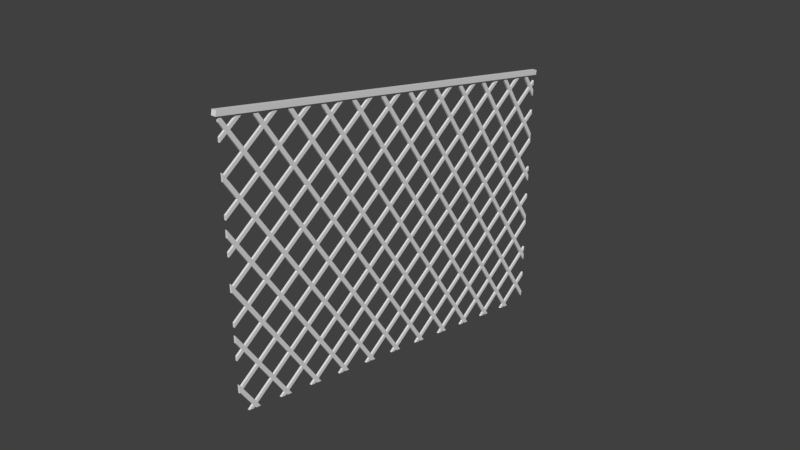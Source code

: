 # Source: ZAUN_01B.blend  (saved by Blender 2.79.0; exported with 4.5.12 LTS)
import bpy
from mathutils import Matrix  # noqa: F401  (used for matrix-valued properties, if any)

bpy.ops.wm.read_factory_settings(use_empty=True)
scene = bpy.context.scene
scene.name = 'Scene'

# ---- collections
col_collection_1 = bpy.data.collections.new('Collection 1'); scene.collection.children.link(col_collection_1)

# ---- materials (node trees are filled in below, after node groups)
mat_material_001 = bpy.data.materials.new('Material.001')
mat_material_001.alpha_threshold = 0.0
mat_material_001.use_transparent_shadow = False
mat_material_001.roughness = 0.5

# ---- material node trees

# ---- world
world_world = bpy.data.worlds.new('World'); scene.world = world_world
world_world.color = (0.05088, 0.05088, 0.05088)
world_world.use_sun_shadow = False
world_world.sun_shadow_jitter_overblur = 0.0
world_world.cycles.sampling_method = 'MANUAL'

# ---- meshes
me_cube_001 = bpy.data.meshes.new('Cube.001')
me_cube_001.from_pydata([(-0.005909, -0.00699, 0.06979), (0.0122, -0.00699, 0.05169), (0.1288, -0.00699, -0.06489), (0.1469, -0.00699, -0.083), (0.2635, -0.00699, -0.1996), (0.2816, -0.00699, -0.2177), (0.3982, -0.00699, -0.3343), (0.4163, -0.00699, -0.3524), (0.5328, -0.00699, -0.469), (0.5509, -0.00699, -0.4871), (0.6675, -0.00699, -0.6036), (0.6856, -0.00699, -0.6217), (0.8022, -0.00699, -0.7383), (0.8203, -0.00699, -0.7564), (0.9369, -0.00699, -0.873), (0.955, -0.00699, -0.8911), (-0.02584, -0.00699, 0.04986), (-0.007732, -0.00699, 0.03175), (0.1088, -0.00699, -0.08483), (0.127, -0.00699, -0.1029), (0.2435, -0.00699, -0.2195), (0.2616, -0.00699, -0.2376), (0.3782, -0.00699, -0.3542), (0.3963, -0.00699, -0.3723), (0.5129, -0.00699, -0.4889), (0.531, -0.00699, -0.507), (0.6476, -0.00699, -0.6236), (0.6657, -0.00699, -0.6417), (0.7823, -0.00699, -0.7583), (0.8004, -0.00699, -0.7764), (0.917, -0.00699, -0.8929), (0.9351, -0.00699, -0.9111), (-0.1406, -0.00699, -0.06489), (-0.1225, -0.00699, -0.083), (-0.005909, -0.00699, -0.1996), (0.0122, -0.00699, -0.2177), (0.1288, -0.00699, -0.3343), (0.1469, -0.00699, -0.3524), (0.2635, -0.00699, -0.469), (0.2816, -0.00699, -0.4871), (0.3982, -0.00699, -0.6036), (0.4163, -0.00699, -0.6217), (0.5328, -0.006989, -0.7383), (0.5509, -0.00699, -0.7564), (0.6675, -0.00699, -0.873), (0.6856, -0.00699, -0.8911), (-0.1605, -0.00699, -0.08483), (-0.1424, -0.00699, -0.1029), (-0.02584, -0.00699, -0.2195), (-0.007732, -0.00699, -0.2376), (0.1088, -0.00699, -0.3542), (0.127, -0.00699, -0.3723), (0.2435, -0.00699, -0.4889), (0.2616, -0.00699, -0.507), (0.3782, -0.00699, -0.6236), (0.3963, -0.00699, -0.6417), (0.5129, -0.006989, -0.7583), (0.531, -0.00699, -0.7764), (0.6476, -0.00699, -0.8929), (0.6657, -0.00699, -0.9111), (-0.2753, -0.00699, -0.1996), (-0.2572, -0.00699, -0.2177), (-0.1406, -0.00699, -0.3343), (-0.1225, -0.00699, -0.3524), (-0.005909, -0.00699, -0.469), (0.0122, -0.00699, -0.4871), (0.1288, -0.00699, -0.6036), (0.1469, -0.00699, -0.6217), (0.2635, -0.00699, -0.7383), (0.2816, -0.00699, -0.7564), (0.3982, -0.00699, -0.873), (0.4163, -0.00699, -0.8911), (-0.2952, -0.00699, -0.2195), (-0.2771, -0.00699, -0.2376), (-0.1605, -0.00699, -0.3542), (-0.1424, -0.00699, -0.3723), (-0.02584, -0.00699, -0.4889), (-0.007732, -0.00699, -0.507), (0.1088, -0.00699, -0.6236), (0.127, -0.00699, -0.6417), (0.2435, -0.00699, -0.7583), (0.2616, -0.00699, -0.7764), (0.3782, -0.00699, -0.8929), (0.3963, -0.00699, -0.9111), (-0.41, -0.00699, -0.3343), (-0.3919, -0.00699, -0.3524), (-0.2753, -0.006989, -0.469), (-0.2572, -0.00699, -0.4871), (-0.1406, -0.006989, -0.6036), (-0.1225, -0.006989, -0.6217), (-0.005909, -0.00699, -0.7383), (0.0122, -0.006989, -0.7564), (0.1288, -0.00699, -0.873), (0.1469, -0.00699, -0.8911), (-0.4299, -0.00699, -0.3542), (-0.4118, -0.00699, -0.3723), (-0.2952, -0.006989, -0.4889), (-0.2771, -0.00699, -0.507), (-0.1605, -0.006989, -0.6236), (-0.1424, -0.006989, -0.6417), (-0.02584, -0.00699, -0.7583), (-0.007732, -0.006989, -0.7764), (0.1088, -0.00699, -0.8929), (0.127, -0.00699, -0.9111), (-0.5447, -0.006989, -0.469), (-0.5265, -0.00699, -0.4871), (-0.41, -0.00699, -0.6036), (-0.3919, -0.006989, -0.6217), (-0.2753, -0.006989, -0.7383), (-0.2572, -0.006989, -0.7564), (-0.1406, -0.00699, -0.873), (-0.1225, -0.006989, -0.8911), (-0.5646, -0.006989, -0.4889), (-0.5465, -0.00699, -0.507), (-0.4299, -0.00699, -0.6236), (-0.4118, -0.006989, -0.6417), (-0.2952, -0.006989, -0.7583), (-0.2771, -0.006989, -0.7764), (-0.1605, -0.00699, -0.8929), (-0.1424, -0.006989, -0.9111), (-0.6793, -0.00699, -0.6036), (-0.6612, -0.006989, -0.6217), (-0.5447, -0.006989, -0.7383), (-0.5265, -0.006989, -0.7564), (-0.41, -0.006989, -0.873), (-0.3919, -0.006989, -0.8911), (-0.6993, -0.00699, -0.6236), (-0.6812, -0.006989, -0.6417), (-0.5646, -0.006989, -0.7583), (-0.5465, -0.00699, -0.7764), (-0.4299, -0.006989, -0.8929), (-0.4118, -0.006989, -0.9111), (-0.814, -0.006989, -0.7383), (-0.7959, -0.006989, -0.7564), (-0.6793, -0.00699, -0.873), (-0.6612, -0.006989, -0.8911), (-0.834, -0.006989, -0.7583), (-0.8159, -0.006989, -0.7764), (-0.6993, -0.00699, -0.8929), (-0.6812, -0.006989, -0.9111), (-0.9487, -0.006989, -0.873), (-0.9306, -0.006989, -0.8911), (-0.9686, -0.006989, -0.8929), (-0.9505, -0.006989, -0.9111), (1.341, -0.00699, 0.878), (1.359, -0.00699, 0.8599), (1.321, -0.00699, 0.8581), (1.339, -0.00699, 0.8399), (1.072, -0.00699, 0.878), (1.09, -0.00699, 0.8599), (1.206, -0.00699, 0.7433), (1.224, -0.00699, 0.7252), (1.341, -0.00699, 0.6086), (1.359, -0.00699, 0.5905), (1.052, -0.00699, 0.8581), (1.07, -0.00699, 0.8399), (1.186, -0.00699, 0.7234), (1.205, -0.00699, 0.7053), (1.321, -0.00699, 0.5887), (1.339, -0.00699, 0.5706), (1.456, -0.00699, 0.454), (0.8023, -0.00699, 0.878), (0.8204, -0.00699, 0.8599), (0.937, -0.00699, 0.7433), (0.9551, -0.00699, 0.7252), (1.072, -0.00699, 0.6086), (1.09, -0.00699, 0.5905), (1.206, -0.00699, 0.4739), (1.224, -0.00699, 0.4558), (1.341, -0.00699, 0.3392), (1.359, -0.00699, 0.3211), (1.476, -0.00699, 0.2045), (1.494, -0.00699, 0.1864), (0.7823, -0.00699, 0.8581), (0.8005, -0.00699, 0.8399), (0.917, -0.00699, 0.7234), (0.9351, -0.00699, 0.7053), (1.052, -0.00699, 0.5887), (1.07, -0.00699, 0.5706), (1.186, -0.00699, 0.454), (1.205, -0.00699, 0.4359), (1.321, -0.00699, 0.3193), (1.339, -0.00699, 0.3012), (1.456, -0.00699, 0.1846), (1.474, -0.00699, 0.1665), (0.6676, -0.00699, 0.7433), (0.6857, -0.00699, 0.7252), (0.8023, -0.00699, 0.6086), (0.8204, -0.00699, 0.5905), (0.937, -0.00699, 0.4739), (0.9551, -0.00699, 0.4558), (1.072, -0.00699, 0.3392), (1.09, -0.00699, 0.3211), (1.206, -0.00699, 0.2045), (1.224, -0.00699, 0.1864), (1.341, -0.00699, 0.06986), (1.359, -0.00699, 0.05175), (1.476, -0.00699, -0.06483), (1.494, -0.00699, -0.08294), (0.6477, -0.00699, 0.7234), (0.6658, -0.00699, 0.7053), (0.7823, -0.00699, 0.5887), (0.8005, -0.00699, 0.5706), (0.917, -0.00699, 0.454), (0.9351, -0.00699, 0.4359), (1.052, -0.00699, 0.3193), (1.07, -0.00699, 0.3012), (1.186, -0.00699, 0.1846), (1.205, -0.00699, 0.1665), (1.321, -0.00699, 0.04993), (1.339, -0.00699, 0.03182), (1.456, -0.00699, -0.08476), (1.474, -0.00699, -0.1029), (1.59, -0.00699, -0.2194), (0.5329, -0.00699, 0.6086), (0.551, -0.00699, 0.5905), (0.6676, -0.00699, 0.4739), (0.6857, -0.00699, 0.4558), (0.8023, -0.00699, 0.3392), (0.8204, -0.00699, 0.3211), (0.937, -0.00699, 0.2045), (0.9551, -0.00699, 0.1864), (1.072, -0.00699, 0.06986), (1.09, -0.00699, 0.05175), (1.206, -0.00699, -0.06483), (1.224, -0.00699, -0.08294), (1.341, -0.00699, -0.1995), (1.359, -0.00699, -0.2176), (1.476, -0.00699, -0.3342), (1.494, -0.00699, -0.3523), (1.61, -0.00699, -0.4689), (1.629, -0.00699, -0.487), (0.513, -0.00699, 0.5887), (0.5311, -0.00699, 0.5706), (0.6477, -0.00699, 0.454), (0.6658, -0.00699, 0.4359), (0.7823, -0.00699, 0.3193), (0.8005, -0.00699, 0.3012), (0.917, -0.00699, 0.1846), (0.9351, -0.00699, 0.1665), (1.052, -0.00699, 0.04993), (1.07, -0.00699, 0.03182), (1.186, -0.00699, -0.08476), (1.205, -0.00699, -0.1029), (1.321, -0.00699, -0.2194), (1.339, -0.00699, -0.2376), (1.456, -0.00699, -0.3541), (1.474, -0.00699, -0.3722), (1.59, -0.00699, -0.4888), (1.609, -0.00699, -0.5069), (0.3982, -0.00699, 0.4739), (0.4163, -0.00699, 0.4558), (0.5329, -0.00699, 0.3392), (0.551, -0.00699, 0.3211), (0.6676, -0.00699, 0.2045), (0.6857, -0.00699, 0.1864), (0.8023, -0.00699, 0.06986), (0.8204, -0.00699, 0.05175), (0.937, -0.00699, -0.06483), (0.9551, -0.00699, -0.08294), (1.072, -0.00699, -0.1995), (1.09, -0.00699, -0.2176), (1.206, -0.00699, -0.3342), (1.224, -0.00699, -0.3523), (1.341, -0.00699, -0.4689), (1.359, -0.00699, -0.487), (1.476, -0.00699, -0.6036), (1.494, -0.00699, -0.6217), (1.61, -0.00699, -0.7383), (1.629, -0.00699, -0.7564), (0.3783, -0.00699, 0.454), (0.3964, -0.00699, 0.4359), (0.513, -0.00699, 0.3193), (0.5311, -0.00699, 0.3012), (0.6477, -0.00699, 0.1846), (0.6658, -0.00699, 0.1665), (0.7823, -0.00699, 0.04993), (0.8005, -0.00699, 0.03182), (0.917, -0.00699, -0.08476), (0.9351, -0.00699, -0.1029), (1.052, -0.00699, -0.2194), (1.07, -0.00699, -0.2376), (1.186, -0.00699, -0.3541), (1.205, -0.00699, -0.3722), (1.321, -0.00699, -0.4888), (1.339, -0.00699, -0.5069), (1.456, -0.00699, -0.6235), (1.474, -0.00699, -0.6416), (1.59, -0.00699, -0.7582), (1.609, -0.00699, -0.7763), (0.2635, -0.00699, 0.3392), (0.2816, -0.00699, 0.3211), (0.3982, -0.00699, 0.2045), (0.4163, -0.00699, 0.1864), (0.5329, -0.00699, 0.06986), (0.551, -0.00699, 0.05175), (0.6676, -0.00699, -0.06483), (0.6857, -0.00699, -0.08294), (0.8023, -0.00699, -0.1995), (0.8204, -0.00699, -0.2176), (0.937, -0.00699, -0.3342), (0.9551, -0.00699, -0.3523), (1.072, -0.00699, -0.4689), (1.09, -0.00699, -0.487), (1.206, -0.00699, -0.6036), (1.224, -0.00699, -0.6217), (1.341, -0.00699, -0.7383), (1.359, -0.00699, -0.7564), (1.476, -0.00699, -0.873), (1.494, -0.00699, -0.8911), (0.2436, -0.00699, 0.3193), (0.2617, -0.00699, 0.3012), (0.3783, -0.00699, 0.1846), (0.3964, -0.00699, 0.1665), (0.513, -0.00699, 0.04993), (0.5311, -0.00699, 0.03182), (0.6477, -0.00699, -0.08476), (0.6658, -0.00699, -0.1029), (0.7823, -0.00699, -0.2194), (0.8005, -0.00699, -0.2376), (0.917, -0.00699, -0.3541), (0.9351, -0.00699, -0.3722), (1.052, -0.00699, -0.4888), (1.07, -0.00699, -0.5069), (1.186, -0.00699, -0.6235), (1.205, -0.00699, -0.6416), (1.321, -0.00699, -0.7582), (1.339, -0.00699, -0.7763), (1.456, -0.006989, -0.8929), (1.474, -0.00699, -0.911), (0.1288, -0.00699, 0.2045), (0.147, -0.00699, 0.1864), (0.2635, -0.00699, 0.06986), (0.2816, -0.00699, 0.05175), (0.3982, -0.00699, -0.06483), (0.4163, -0.00699, -0.08294), (0.5329, -0.00699, -0.1995), (0.551, -0.00699, -0.2176), (0.6676, -0.00699, -0.3342), (0.6857, -0.00699, -0.3523), (0.8023, -0.00699, -0.4689), (0.8204, -0.00699, -0.487), (0.937, -0.00699, -0.6036), (0.9551, -0.00699, -0.6217), (1.072, -0.00699, -0.7383), (1.09, -0.00699, -0.7564), (1.206, -0.00699, -0.873), (1.224, -0.00699, -0.8911), (0.1089, -0.00699, 0.1846), (0.127, -0.00699, 0.1665), (0.2436, -0.00699, 0.04993), (0.2617, -0.00699, 0.03182), (0.3783, -0.00699, -0.08476), (0.3964, -0.00699, -0.1029), (0.513, -0.00699, -0.2194), (0.5311, -0.00699, -0.2376), (0.6477, -0.00699, -0.3541), (0.6658, -0.00699, -0.3722), (0.7823, -0.00699, -0.4888), (0.8005, -0.00699, -0.5069), (0.917, -0.00699, -0.6235), (0.9351, -0.00699, -0.6416), (1.052, -0.00699, -0.7582), (1.07, -0.00699, -0.7763), (1.186, -0.00699, -0.8929), (1.205, -0.00699, -0.911), (-0.8149, -0.00699, 0.8787), (-0.7967, -0.00699, 0.8606), (-0.6802, -0.00699, 0.744), (-0.6621, -0.00699, 0.7259), (-0.5455, -0.00699, 0.6094), (-0.5274, -0.00699, 0.5913), (-0.4108, -0.00699, 0.4747), (-0.3927, -0.00699, 0.4566), (-0.2761, -0.00699, 0.34), (-0.258, -0.00699, 0.3219), (-0.1414, -0.00699, 0.2053), (-0.1233, -0.00699, 0.1872), (-0.8348, -0.00699, 0.8588), (-0.8167, -0.00699, 0.8407), (-0.7001, -0.00699, 0.7241), (-0.682, -0.00699, 0.706), (-0.5654, -0.00699, 0.5894), (-0.5473, -0.00699, 0.5713), (-0.4307, -0.00699, 0.4547), (-0.4126, -0.00699, 0.4366), (-0.296, -0.00699, 0.3201), (-0.2779, -0.00699, 0.302), (-0.1613, -0.00699, 0.1854), (-0.1432, -0.00699, 0.1673), (-1.084, -0.00699, 0.8787), (-1.066, -0.006989, 0.8606), (-0.9495, -0.00699, 0.744), (-0.9314, -0.00699, 0.7259), (-0.8149, -0.006989, 0.6094), (-0.7967, -0.00699, 0.5913), (-0.6802, -0.00699, 0.4747), (-0.6621, -0.00699, 0.4566), (-0.5455, -0.00699, 0.34), (-0.5274, -0.00699, 0.3219), (-0.4108, -0.00699, 0.2053), (-0.3927, -0.00699, 0.1872), (-0.2761, -0.00699, 0.07061), (-0.258, -0.00699, 0.05251), (-1.104, -0.006989, 0.8588), (-1.086, -0.00699, 0.8407), (-0.9695, -0.00699, 0.7241), (-0.9514, -0.00699, 0.706), (-0.8348, -0.006989, 0.5894), (-0.8167, -0.00699, 0.5713), (-0.7001, -0.00699, 0.4547), (-0.682, -0.00699, 0.4366), (-0.5654, -0.00699, 0.3201), (-0.5473, -0.00699, 0.302), (-0.4307, -0.00699, 0.1854), (-0.4126, -0.00699, 0.1673), (-0.296, -0.00699, 0.05068), (-0.2779, -0.00699, 0.03258), (-1.354, -0.006989, 0.8787), (-1.335, -0.006989, 0.8606), (-1.219, -0.006989, 0.744), (-1.201, -0.006989, 0.7259), (-1.084, -0.006989, 0.6094), (-1.066, -0.006989, 0.5913), (-0.9495, -0.00699, 0.4747), (-0.9314, -0.006989, 0.4566), (-0.8149, -0.006989, 0.34), (-0.7967, -0.006989, 0.3219), (-0.6802, -0.00699, 0.2053), (-0.6621, -0.00699, 0.1872), (-0.5455, -0.00699, 0.07061), (-0.5274, -0.006989, 0.05251), (-0.4108, -0.00699, -0.06407), (-0.3927, -0.00699, -0.08218), (-1.374, -0.006989, 0.8588), (-1.355, -0.006989, 0.8407), (-1.239, -0.006989, 0.7241), (-1.221, -0.006989, 0.706), (-1.104, -0.006989, 0.5894), (-1.086, -0.006989, 0.5713), (-0.9695, -0.00699, 0.4547), (-0.9514, -0.006989, 0.4366), (-0.8348, -0.006989, 0.3201), (-0.8167, -0.006989, 0.302), (-0.7001, -0.00699, 0.1854), (-0.682, -0.00699, 0.1673), (-0.5654, -0.00699, 0.05068), (-0.5473, -0.00699, 0.03258), (-0.4307, -0.00699, -0.084), (-0.4126, -0.00699, -0.1021), (-1.623, -0.006989, 0.8787), (-1.605, -0.006989, 0.8606), (-1.488, -0.006989, 0.744), (-1.47, -0.006989, 0.7259), (-1.354, -0.006989, 0.6094), (-1.335, -0.006989, 0.5913), (-1.219, -0.006989, 0.4747), (-1.201, -0.006989, 0.4566), (-1.084, -0.006989, 0.34), (-1.066, -0.006989, 0.3219), (-0.9495, -0.006989, 0.2053), (-0.9314, -0.006989, 0.1872), (-0.8149, -0.006989, 0.07061), (-0.7967, -0.006989, 0.05251), (-0.6802, -0.00699, -0.06407), (-0.6621, -0.00699, -0.08218), (-0.5455, -0.00699, -0.1988), (-0.5274, -0.00699, -0.2169), (-1.643, -0.006989, 0.8588), (-1.625, -0.006989, 0.8407), (-1.508, -0.006989, 0.7241), (-1.49, -0.006989, 0.706), (-1.374, -0.006989, 0.5894), (-1.355, -0.006989, 0.5713), (-1.239, -0.006989, 0.4547), (-1.221, -0.006989, 0.4366), (-1.104, -0.006989, 0.3201), (-1.086, -0.006989, 0.302), (-0.9695, -0.006989, 0.1854), (-0.9514, -0.006989, 0.1673), (-0.8348, -0.006989, 0.05068), (-0.8167, -0.006989, 0.03258), (-0.7001, -0.00699, -0.084), (-0.682, -0.00699, -0.1021), (-0.5654, -0.00699, -0.2187), (-0.5473, -0.00699, -0.2368), (-1.623, -0.006989, 0.6094), (-1.605, -0.006989, 0.5913), (-1.488, -0.006989, 0.4747), (-1.47, -0.006989, 0.4566), (-1.354, -0.006989, 0.34), (-1.335, -0.006989, 0.3219), (-1.219, -0.00699, 0.2053), (-1.201, -0.006989, 0.1872), (-1.084, -0.006989, 0.07061), (-1.066, -0.006989, 0.05251), (-0.9495, -0.006989, -0.06407), (-0.9314, -0.006989, -0.08218), (-0.8149, -0.006989, -0.1988), (-0.7967, -0.006989, -0.2169), (-0.6802, -0.00699, -0.3334), (-0.6621, -0.00699, -0.3516), (-1.625, -0.006989, 0.5713), (-1.508, -0.006989, 0.4547), (-1.49, -0.006989, 0.4366), (-1.374, -0.006989, 0.3201), (-1.355, -0.006989, 0.302), (-1.239, -0.00699, 0.1854), (-1.221, -0.006989, 0.1673), (-1.104, -0.006989, 0.05068), (-1.086, -0.006989, 0.03258), (-0.9695, -0.006989, -0.084), (-0.9514, -0.006989, -0.1021), (-0.8348, -0.006989, -0.2187), (-0.8167, -0.006989, -0.2368), (-0.7001, -0.00699, -0.3534), (-0.682, -0.00699, -0.3715), (-1.488, -0.006989, 0.2053), (-1.47, -0.006989, 0.1872), (-1.354, -0.006989, 0.07061), (-1.335, -0.006989, 0.05251), (-1.219, -0.006989, -0.06407), (-1.201, -0.006989, -0.08218), (-1.084, -0.006989, -0.1988), (-1.066, -0.006989, -0.2169), (-0.9495, -0.006989, -0.3334), (-0.9314, -0.006989, -0.3516), (-0.8149, -0.006989, -0.4681), (-0.7967, -0.006989, -0.4862), (-1.508, -0.006989, 0.1854), (-1.49, -0.006989, 0.1673), (-1.374, -0.006989, 0.05068), (-1.355, -0.006989, 0.03258), (-1.239, -0.006989, -0.084), (-1.221, -0.006989, -0.1021), (-1.104, -0.006989, -0.2187), (-1.086, -0.006989, -0.2368), (-0.9695, -0.006989, -0.3534), (-0.9514, -0.006989, -0.3715), (-0.8348, -0.006989, -0.4881), (-0.8167, -0.006989, -0.5062), (-1.488, -0.006989, -0.06407), (-1.47, -0.006989, -0.08218), (-1.354, -0.006989, -0.1988), (-1.335, -0.006989, -0.2169), (-1.219, -0.006989, -0.3334), (-1.201, -0.006989, -0.3516), (-1.084, -0.006989, -0.4681), (-1.066, -0.006989, -0.4862), (-0.9495, -0.006989, -0.6028), (-0.9314, -0.006989, -0.6209), (-1.49, -0.006989, -0.1021), (-1.374, -0.006989, -0.2187), (-1.355, -0.006989, -0.2368), (-1.239, -0.006989, -0.3534), (-1.221, -0.006989, -0.3715), (-1.104, -0.006989, -0.4881), (-1.086, -0.006989, -0.5062), (-0.9695, -0.006989, -0.6228), (-0.9514, -0.006989, -0.6409), (-1.354, -0.006989, -0.4681), (-1.335, -0.006989, -0.4862), (-1.219, -0.006989, -0.6028), (-1.201, -0.006989, -0.6209), (-1.084, -0.006989, -0.7375), (-1.066, -0.006989, -0.7556), (-1.374, -0.006989, -0.4881), (-1.355, -0.006989, -0.5062), (-1.239, -0.006989, -0.6228), (-1.221, -0.006989, -0.6409), (-1.104, -0.006989, -0.7574), (-1.086, -0.006989, -0.7755), (-1.354, -0.006989, -0.7375), (-1.335, -0.006989, -0.7556), (-1.219, -0.006989, -0.8722), (-1.201, -0.006989, -0.8903), (-1.355, -0.006989, -0.7755), (-1.239, -0.006989, -0.8921), (-1.221, -0.006989, -0.9102), (0.5321, -0.00699, 0.8788), (0.5502, -0.00699, 0.8607), (0.5122, -0.00699, 0.8589), (0.5303, -0.00699, 0.8408), (0.2627, -0.00699, 0.8788), (0.2808, -0.00699, 0.8607), (0.3974, -0.00699, 0.7441), (0.4155, -0.00699, 0.726), (0.2428, -0.00699, 0.8589), (0.2609, -0.00699, 0.8408), (0.3775, -0.00699, 0.7242), (0.3956, -0.00699, 0.7061), (-0.006664, -0.00699, 0.8788), (0.01144, -0.00699, 0.8607), (0.128, -0.00699, 0.7441), (0.1461, -0.00699, 0.726), (0.2627, -0.00699, 0.6094), (0.2808, -0.00699, 0.5913), (-0.02659, -0.00699, 0.8589), (-0.008488, -0.00699, 0.8408), (0.1081, -0.00699, 0.7242), (0.1262, -0.00699, 0.7061), (0.2428, -0.00699, 0.5895), (0.2609, -0.00699, 0.5714), (-0.276, -0.00699, 0.8788), (-0.2579, -0.00699, 0.8607), (-0.1414, -0.00699, 0.7441), (-0.1232, -0.00699, 0.726), (-0.006664, -0.00699, 0.6094), (0.01144, -0.00699, 0.5913), (0.128, -0.00699, 0.4747), (0.1461, -0.00699, 0.4566), (-0.296, -0.00699, 0.8589), (-0.2779, -0.00699, 0.8408), (-0.1613, -0.00699, 0.7242), (-0.1432, -0.00699, 0.7061), (-0.02659, -0.00699, 0.5895), (-0.008488, -0.00699, 0.5714), (0.1081, -0.00699, 0.4548), (0.1262, -0.00699, 0.4367), (-0.5454, -0.00699, 0.8788), (-0.5273, -0.00699, 0.8607), (-0.4107, -0.00699, 0.7441), (-0.3926, -0.00699, 0.726), (-0.276, -0.00699, 0.6094), (-0.2579, -0.00699, 0.5913), (-0.1414, -0.00699, 0.4747), (-0.1232, -0.00699, 0.4566), (-0.006664, -0.00699, 0.3401), (0.01144, -0.00699, 0.3219), (-0.5653, -0.00699, 0.8589), (-0.5472, -0.00699, 0.8408), (-0.4307, -0.00699, 0.7242), (-0.4125, -0.00699, 0.7061), (-0.296, -0.00699, 0.5895), (-0.2779, -0.00699, 0.5714), (-0.1613, -0.00699, 0.4548), (-0.1432, -0.00699, 0.4367), (-0.02659, -0.00699, 0.3201), (-0.008488, -0.00699, 0.302), (1.713, -0.00699, -0.8406), (1.713, -0.00699, -0.8804), (-0.9016, -0.006989, -0.9202), (-0.9414, -0.006989, -0.9202), (-0.6903, -0.00699, -0.9202), (-0.7265, -0.006989, -0.9202), (-1.211, -0.006989, -0.9202), (-1.231, -0.006989, -0.9202), (-1.267, -0.006989, -0.9202), (-0.9959, -0.006989, -0.9202), (-0.9597, -0.006989, -0.9202), (-1.171, -0.006989, -0.9202), (-0.1515, -0.006989, -0.9202), (-0.09344, -0.00699, -0.9202), (-0.1333, -0.00699, -0.9202), (-0.6322, -0.00699, -0.9202), (-0.6721, -0.006989, -0.9202), (-0.4209, -0.006989, -0.9202), (-0.4571, -0.00699, -0.9202), (-0.4027, -0.00699, -0.9202), (-0.3628, -0.006989, -0.9202), (-0.1877, -0.006989, -0.9202), (0.4054, -0.00699, -0.9202), (0.4092, -0.00699, -0.9202), (0.4453, -0.006989, -0.9202), (0.08163, -0.00699, -0.9202), (0.1178, -0.006989, -0.9202), (0.351, -0.00699, -0.9202), (0.3838, -0.00699, -0.9202), (0.1759, -0.00699, -0.9202), (0.1361, -0.00699, -0.9202), (0.3872, -0.006989, -0.9202), (1.159, -0.00699, -0.9202), (1.214, -0.00699, -0.9202), (1.254, -0.00699, -0.9202), (1.523, -0.00699, -0.9202), (1.483, -0.006989, -0.9202), (1.465, -0.006989, -0.9202), (1.428, -0.00699, -0.9202), (0.6566, -0.00699, -0.9202), (0.6204, -0.00699, -0.9202), (0.6748, -0.00699, -0.9202), (0.6786, -0.00699, -0.9202), (0.7147, -0.006989, -0.9202), (0.8897, -0.00699, -0.9202), (0.948, -0.00699, -0.9202), (0.9841, -0.006989, -0.9202), (0.9442, -0.00699, -0.9202), (0.926, -0.00699, -0.9202), (1.195, -0.00699, -0.9202), (-1.217, -0.006989, 0.9716), (-1.177, -0.006989, 0.9716), (-1.446, -0.00699, 0.9716), (-1.486, -0.006989, 0.9716), (-1.225, -0.006989, 0.9716), (-1.261, -0.006989, 0.9716), (-1.53, -0.006989, 0.9716), (-1.494, -0.006989, 0.9716), (-0.6781, -0.00699, 0.9716), (-0.6382, -0.00699, 0.9716), (-0.4164, -0.00699, 0.9716), (-0.4526, -0.00699, 0.9716), (-0.3688, -0.00699, 0.9716), (-0.4087, -0.00699, 0.9716), (-0.147, -0.00699, 0.9716), (-0.1832, -0.00699, 0.9716), (-0.1393, -0.00699, 0.9716), (-0.09947, -0.00699, 0.9716), (-0.9914, -0.00699, 0.9716), (-0.9566, -0.006989, 0.9716), (-0.9551, -0.006989, 0.9716), (-0.722, -0.00699, 0.9716), (-0.9476, -0.006989, 0.9716), (-0.9077, -0.00699, 0.9716), (-0.6858, -0.00699, 0.9716), (0.1224, -0.00699, 0.9716), (0.08614, -0.00699, 0.9716), (0.6688, -0.00699, 0.9716), (0.7087, -0.00699, 0.9716), (0.8959, -0.00699, 0.9716), (0.931, -0.00699, 0.9716), (0.9321, -0.00699, 0.9716), (0.9382, -0.00699, 0.9716), (0.978, -0.00699, 0.9716), (1.201, -0.00699, 0.9716), (1.165, -0.00699, 0.9716), (0.13, -0.00699, 0.9716), (0.1699, -0.00699, 0.9716), (0.3917, -0.00699, 0.9716), (0.4393, -0.00699, 0.9716), (0.3994, -0.00699, 0.9716), (0.3555, -0.00699, 0.9716), (0.6249, -0.00699, 0.9716), (0.6611, -0.00699, 0.9716), (1.208, -0.00699, 0.9716), (1.209, -0.00699, 0.9716), (1.247, -0.00699, 0.9716), (-1.7, -0.006989, 0.9557), (-0.005909, 0.00701, 0.06979), (0.0122, 0.00701, 0.05169), (0.1288, 0.00701, -0.06489), (0.1469, 0.00701, -0.083), (0.2635, 0.00701, -0.1996), (0.2816, 0.00701, -0.2177), (0.3982, 0.00701, -0.3343), (0.4163, 0.00701, -0.3524), (0.5328, 0.00701, -0.469), (0.5509, 0.00701, -0.4871), (0.6675, 0.00701, -0.6036), (0.6856, 0.00701, -0.6217), (0.8022, 0.00701, -0.7383), (0.8203, 0.007011, -0.7564), (0.9369, 0.00701, -0.873), (0.955, 0.00701, -0.8911), (-0.02584, 0.00701, 0.04986), (-0.007732, 0.00701, 0.03175), (0.1088, 0.00701, -0.08483), (0.127, 0.00701, -0.1029), (0.2435, 0.00701, -0.2195), (0.2616, 0.00701, -0.2376), (0.3782, 0.00701, -0.3542), (0.3963, 0.00701, -0.3723), (0.5129, 0.00701, -0.4889), (0.531, 0.00701, -0.507), (0.6476, 0.00701, -0.6236), (0.6657, 0.00701, -0.6417), (0.7823, 0.00701, -0.7583), (0.8004, 0.00701, -0.7764), (0.917, 0.00701, -0.8929), (0.9351, 0.00701, -0.9111), (-0.1406, 0.00701, -0.06489), (-0.1225, 0.00701, -0.083), (-0.005909, 0.00701, -0.1996), (0.0122, 0.00701, -0.2177), (0.1288, 0.00701, -0.3343), (0.1469, 0.00701, -0.3524), (0.2635, 0.00701, -0.469), (0.2816, 0.00701, -0.4871), (0.3982, 0.00701, -0.6036), (0.4163, 0.00701, -0.6217), (0.5328, 0.00701, -0.7383), (0.5509, 0.00701, -0.7564), (0.6675, 0.007011, -0.873), (0.6856, 0.00701, -0.8911), (-0.1605, 0.00701, -0.08483), (-0.1424, 0.00701, -0.1029), (-0.02584, 0.00701, -0.2195), (-0.007732, 0.00701, -0.2376), (0.1088, 0.00701, -0.3542), (0.127, 0.00701, -0.3723), (0.2435, 0.00701, -0.4889), (0.2616, 0.00701, -0.507), (0.3782, 0.00701, -0.6236), (0.3963, 0.00701, -0.6417), (0.5129, 0.00701, -0.7583), (0.531, 0.00701, -0.7764), (0.6476, 0.00701, -0.8929), (0.6657, 0.00701, -0.9111), (-0.2753, 0.00701, -0.1996), (-0.2572, 0.007011, -0.2177), (-0.1406, 0.00701, -0.3343), (-0.1225, 0.00701, -0.3524), (-0.005909, 0.00701, -0.469), (0.0122, 0.00701, -0.4871), (0.1288, 0.00701, -0.6036), (0.1469, 0.00701, -0.6217), (0.2635, 0.00701, -0.7383), (0.2816, 0.00701, -0.7564), (0.3982, 0.00701, -0.873), (0.4163, 0.00701, -0.8911), (-0.2952, 0.00701, -0.2195), (-0.2771, 0.007011, -0.2376), (-0.1605, 0.00701, -0.3542), (-0.1424, 0.00701, -0.3723), (-0.02584, 0.00701, -0.4889), (-0.007732, 0.00701, -0.507), (0.1088, 0.00701, -0.6236), (0.127, 0.00701, -0.6417), (0.2435, 0.00701, -0.7583), (0.2616, 0.00701, -0.7764), (0.3782, 0.00701, -0.8929), (0.3963, 0.00701, -0.9111), (-0.41, 0.007011, -0.3343), (-0.3919, 0.00701, -0.3524), (-0.2753, 0.007011, -0.469), (-0.2572, 0.007011, -0.4871), (-0.1406, 0.007011, -0.6036), (-0.1225, 0.007011, -0.6217), (-0.005909, 0.00701, -0.7383), (0.0122, 0.007011, -0.7564), (0.1288, 0.00701, -0.873), (0.1469, 0.00701, -0.8911), (-0.4299, 0.007011, -0.3542), (-0.4118, 0.00701, -0.3723), (-0.2952, 0.007011, -0.4889), (-0.2771, 0.007011, -0.507), (-0.1605, 0.007011, -0.6236), (-0.1424, 0.007011, -0.6417), (-0.02584, 0.00701, -0.7583), (-0.007732, 0.007011, -0.7764), (0.1088, 0.00701, -0.8929), (0.127, 0.00701, -0.9111), (-0.5447, 0.00701, -0.469), (-0.5265, 0.00701, -0.4871), (-0.41, 0.007011, -0.6036), (-0.3919, 0.00701, -0.6217), (-0.2753, 0.007011, -0.7383), (-0.2572, 0.007011, -0.7564), (-0.1406, 0.00701, -0.873), (-0.1225, 0.007011, -0.8911), (-0.5646, 0.00701, -0.4889), (-0.5465, 0.00701, -0.507), (-0.4299, 0.007011, -0.6236), (-0.4118, 0.00701, -0.6417), (-0.2952, 0.007011, -0.7583), (-0.2771, 0.007011, -0.7764), (-0.1605, 0.00701, -0.8929), (-0.1424, 0.007011, -0.9111), (-0.6793, 0.007011, -0.6036), (-0.6612, 0.007011, -0.6217), (-0.5447, 0.00701, -0.7383), (-0.5265, 0.007011, -0.7564), (-0.41, 0.007011, -0.873), (-0.3919, 0.00701, -0.8911), (-0.6993, 0.007011, -0.6236), (-0.6812, 0.007011, -0.6417), (-0.5646, 0.00701, -0.7583), (-0.5465, 0.007011, -0.7764), (-0.4299, 0.007011, -0.8929), (-0.4118, 0.00701, -0.9111), (-0.814, 0.007011, -0.7383), (-0.7959, 0.007011, -0.7564), (-0.6793, 0.007011, -0.873), (-0.6612, 0.00701, -0.8911), (-0.834, 0.007011, -0.7583), (-0.8159, 0.007011, -0.7764), (-0.6993, 0.007011, -0.8929), (-0.6812, 0.00701, -0.9111), (-0.9487, 0.007011, -0.873), (-0.9306, 0.007011, -0.8911), (-0.9686, 0.007011, -0.8929), (-0.9505, 0.007011, -0.9111), (1.341, 0.00701, 0.878), (1.359, 0.00701, 0.8599), (1.321, 0.00701, 0.8581), (1.339, 0.00701, 0.8399), (1.072, 0.00701, 0.878), (1.09, 0.00701, 0.8599), (1.206, 0.00701, 0.7433), (1.224, 0.00701, 0.7252), (1.341, 0.00701, 0.6086), (1.359, 0.00701, 0.5905), (1.052, 0.00701, 0.8581), (1.07, 0.00701, 0.8399), (1.186, 0.00701, 0.7234), (1.205, 0.00701, 0.7053), (1.321, 0.00701, 0.5887), (1.339, 0.00701, 0.5706), (1.456, 0.00701, 0.454), (0.8023, 0.00701, 0.878), (0.8204, 0.00701, 0.8599), (0.937, 0.00701, 0.7433), (0.9551, 0.00701, 0.7252), (1.072, 0.00701, 0.6086), (1.09, 0.00701, 0.5905), (1.206, 0.00701, 0.4739), (1.224, 0.00701, 0.4558), (1.341, 0.00701, 0.3392), (1.359, 0.00701, 0.3211), (1.476, 0.00701, 0.2045), (1.494, 0.00701, 0.1864), (0.7823, 0.00701, 0.8581), (0.8005, 0.00701, 0.8399), (0.917, 0.00701, 0.7234), (0.9351, 0.00701, 0.7053), (1.052, 0.00701, 0.5887), (1.07, 0.00701, 0.5706), (1.186, 0.00701, 0.454), (1.205, 0.00701, 0.4359), (1.321, 0.00701, 0.3193), (1.339, 0.00701, 0.3012), (1.456, 0.00701, 0.1846), (1.474, 0.00701, 0.1665), (0.6676, 0.00701, 0.7433), (0.6857, 0.00701, 0.7252), (0.8023, 0.00701, 0.6086), (0.8204, 0.00701, 0.5905), (0.937, 0.00701, 0.4739), (0.9551, 0.00701, 0.4558), (1.072, 0.00701, 0.3392), (1.09, 0.00701, 0.3211), (1.206, 0.00701, 0.2045), (1.224, 0.00701, 0.1864), (1.341, 0.00701, 0.06986), (1.359, 0.00701, 0.05175), (1.476, 0.00701, -0.06483), (1.494, 0.00701, -0.08294), (0.6477, 0.00701, 0.7234), (0.6658, 0.00701, 0.7053), (0.7823, 0.00701, 0.5887), (0.8005, 0.00701, 0.5706), (0.917, 0.00701, 0.454), (0.9351, 0.00701, 0.4359), (1.052, 0.00701, 0.3193), (1.07, 0.00701, 0.3012), (1.186, 0.00701, 0.1846), (1.205, 0.00701, 0.1665), (1.321, 0.00701, 0.04993), (1.339, 0.00701, 0.03182), (1.456, 0.00701, -0.08476), (1.474, 0.00701, -0.1029), (1.59, 0.00701, -0.2194), (0.5329, 0.00701, 0.6086), (0.551, 0.00701, 0.5905), (0.6676, 0.00701, 0.4739), (0.6857, 0.00701, 0.4558), (0.8023, 0.00701, 0.3392), (0.8204, 0.00701, 0.3211), (0.937, 0.00701, 0.2045), (0.9551, 0.00701, 0.1864), (1.072, 0.00701, 0.06986), (1.09, 0.00701, 0.05175), (1.206, 0.00701, -0.06483), (1.224, 0.00701, -0.08294), (1.341, 0.00701, -0.1995), (1.359, 0.00701, -0.2176), (1.476, 0.00701, -0.3342), (1.494, 0.00701, -0.3523), (1.61, 0.00701, -0.4689), (1.629, 0.00701, -0.487), (0.513, 0.00701, 0.5887), (0.5311, 0.00701, 0.5706), (0.6477, 0.00701, 0.454), (0.6658, 0.00701, 0.4359), (0.7823, 0.00701, 0.3193), (0.8005, 0.00701, 0.3012), (0.917, 0.00701, 0.1846), (0.9351, 0.00701, 0.1665), (1.052, 0.00701, 0.04993), (1.07, 0.00701, 0.03182), (1.186, 0.00701, -0.08476), (1.205, 0.00701, -0.1029), (1.321, 0.00701, -0.2194), (1.339, 0.00701, -0.2376), (1.456, 0.00701, -0.3541), (1.474, 0.00701, -0.3722), (1.59, 0.00701, -0.4888), (1.609, 0.00701, -0.5069), (0.3982, 0.00701, 0.4739), (0.4163, 0.00701, 0.4558), (0.5329, 0.00701, 0.3392), (0.551, 0.00701, 0.3211), (0.6676, 0.00701, 0.2045), (0.6857, 0.00701, 0.1864), (0.8023, 0.00701, 0.06986), (0.8204, 0.00701, 0.05175), (0.937, 0.00701, -0.06483), (0.9551, 0.00701, -0.08294), (1.072, 0.00701, -0.1995), (1.09, 0.00701, -0.2176), (1.206, 0.00701, -0.3342), (1.224, 0.00701, -0.3523), (1.341, 0.00701, -0.4689), (1.359, 0.00701, -0.487), (1.476, 0.00701, -0.6036), (1.494, 0.00701, -0.6217), (1.61, 0.00701, -0.7383), (1.629, 0.00701, -0.7564), (0.3783, 0.00701, 0.454), (0.3964, 0.00701, 0.4359), (0.513, 0.00701, 0.3193), (0.5311, 0.00701, 0.3012), (0.6477, 0.00701, 0.1846), (0.6658, 0.00701, 0.1665), (0.7823, 0.00701, 0.04993), (0.8005, 0.00701, 0.03182), (0.917, 0.00701, -0.08476), (0.9351, 0.00701, -0.1029), (1.052, 0.00701, -0.2194), (1.07, 0.00701, -0.2376), (1.186, 0.00701, -0.3541), (1.205, 0.00701, -0.3722), (1.321, 0.00701, -0.4888), (1.339, 0.00701, -0.5069), (1.456, 0.00701, -0.6235), (1.474, 0.00701, -0.6416), (1.59, 0.00701, -0.7582), (1.609, 0.00701, -0.7763), (0.2635, 0.00701, 0.3392), (0.2816, 0.00701, 0.3211), (0.3982, 0.00701, 0.2045), (0.4163, 0.00701, 0.1864), (0.5329, 0.00701, 0.06986), (0.551, 0.00701, 0.05175), (0.6676, 0.00701, -0.06483), (0.6857, 0.00701, -0.08294), (0.8023, 0.00701, -0.1995), (0.8204, 0.00701, -0.2176), (0.937, 0.00701, -0.3342), (0.9551, 0.00701, -0.3523), (1.072, 0.00701, -0.4689), (1.09, 0.00701, -0.487), (1.206, 0.00701, -0.6036), (1.224, 0.00701, -0.6217), (1.341, 0.00701, -0.7383), (1.359, 0.00701, -0.7564), (1.476, 0.00701, -0.873), (1.494, 0.00701, -0.8911), (0.2436, 0.00701, 0.3193), (0.2617, 0.00701, 0.3012), (0.3783, 0.00701, 0.1846), (0.3964, 0.00701, 0.1665), (0.513, 0.00701, 0.04993), (0.5311, 0.00701, 0.03182), (0.6477, 0.00701, -0.08476), (0.6658, 0.00701, -0.1029), (0.7823, 0.00701, -0.2194), (0.8005, 0.00701, -0.2376), (0.917, 0.00701, -0.3541), (0.9351, 0.00701, -0.3722), (1.052, 0.00701, -0.4888), (1.07, 0.00701, -0.5069), (1.186, 0.00701, -0.6235), (1.205, 0.00701, -0.6416), (1.321, 0.00701, -0.7582), (1.339, 0.00701, -0.7763), (1.456, 0.00701, -0.8929), (1.474, 0.00701, -0.911), (0.1288, 0.00701, 0.2045), (0.147, 0.00701, 0.1864), (0.2635, 0.00701, 0.06986), (0.2816, 0.00701, 0.05175), (0.3982, 0.00701, -0.06483), (0.4163, 0.00701, -0.08294), (0.5329, 0.00701, -0.1995), (0.551, 0.00701, -0.2176), (0.6676, 0.00701, -0.3342), (0.6857, 0.00701, -0.3523), (0.8023, 0.00701, -0.4689), (0.8204, 0.00701, -0.487), (0.937, 0.00701, -0.6036), (0.9551, 0.00701, -0.6217), (1.072, 0.00701, -0.7383), (1.09, 0.00701, -0.7564), (1.206, 0.00701, -0.873), (1.224, 0.00701, -0.8911), (0.1089, 0.00701, 0.1846), (0.127, 0.00701, 0.1665), (0.2436, 0.00701, 0.04993), (0.2617, 0.00701, 0.03182), (0.3783, 0.00701, -0.08476), (0.3964, 0.00701, -0.1029), (0.513, 0.00701, -0.2194), (0.5311, 0.00701, -0.2376), (0.6477, 0.00701, -0.3541), (0.6658, 0.00701, -0.3722), (0.7823, 0.00701, -0.4888), (0.8005, 0.00701, -0.5069), (0.917, 0.00701, -0.6235), (0.9351, 0.00701, -0.6416), (1.052, 0.00701, -0.7582), (1.07, 0.00701, -0.7763), (1.186, 0.00701, -0.8929), (1.205, 0.00701, -0.911), (-0.8149, 0.00701, 0.8787), (-0.7967, 0.00701, 0.8606), (-0.6802, 0.00701, 0.744), (-0.6621, 0.00701, 0.7259), (-0.5455, 0.00701, 0.6094), (-0.5274, 0.00701, 0.5913), (-0.4108, 0.00701, 0.4747), (-0.3927, 0.00701, 0.4566), (-0.2761, 0.00701, 0.34), (-0.258, 0.00701, 0.3219), (-0.1414, 0.00701, 0.2053), (-0.1233, 0.00701, 0.1872), (-0.8348, 0.007011, 0.8588), (-0.8167, 0.007011, 0.8407), (-0.7001, 0.00701, 0.7241), (-0.682, 0.00701, 0.706), (-0.5654, 0.00701, 0.5894), (-0.5473, 0.00701, 0.5713), (-0.4307, 0.00701, 0.4547), (-0.4126, 0.00701, 0.4366), (-0.296, 0.00701, 0.3201), (-0.2779, 0.00701, 0.302), (-0.1613, 0.00701, 0.1854), (-0.1432, 0.00701, 0.1673), (-1.084, 0.007011, 0.8787), (-1.066, 0.007011, 0.8606), (-0.9495, 0.00701, 0.744), (-0.9314, 0.00701, 0.7259), (-0.8149, 0.00701, 0.6094), (-0.7967, 0.00701, 0.5913), (-0.6802, 0.00701, 0.4747), (-0.6621, 0.00701, 0.4566), (-0.5455, 0.00701, 0.34), (-0.5274, 0.00701, 0.3219), (-0.4108, 0.00701, 0.2053), (-0.3927, 0.00701, 0.1872), (-0.2761, 0.00701, 0.07061), (-0.258, 0.00701, 0.05251), (-1.104, 0.00701, 0.8588), (-1.086, 0.007011, 0.8407), (-0.9695, 0.00701, 0.7241), (-0.9514, 0.00701, 0.706), (-0.8348, 0.00701, 0.5894), (-0.8167, 0.00701, 0.5713), (-0.7001, 0.00701, 0.4547), (-0.682, 0.00701, 0.4366), (-0.5654, 0.00701, 0.3201), (-0.5473, 0.00701, 0.302), (-0.4307, 0.00701, 0.1854), (-0.4126, 0.00701, 0.1673), (-0.296, 0.00701, 0.05068), (-0.2779, 0.00701, 0.03258), (-1.354, 0.007011, 0.8787), (-1.335, 0.007011, 0.8606), (-1.219, 0.00701, 0.744), (-1.201, 0.007011, 0.7259), (-1.084, 0.00701, 0.6094), (-1.066, 0.007011, 0.5913), (-0.9495, 0.007011, 0.4747), (-0.9314, 0.007011, 0.4566), (-0.8149, 0.007011, 0.34), (-0.7967, 0.007011, 0.3219), (-0.6802, 0.00701, 0.2053), (-0.6621, 0.00701, 0.1872), (-0.5455, 0.00701, 0.07061), (-0.5274, 0.00701, 0.05251), (-0.4108, 0.00701, -0.06407), (-0.3927, 0.00701, -0.08218), (-1.374, 0.007011, 0.8588), (-1.355, 0.007011, 0.8407), (-1.239, 0.007011, 0.7241), (-1.221, 0.007011, 0.706), (-1.104, 0.007011, 0.5894), (-1.086, 0.00701, 0.5713), (-0.9695, 0.007011, 0.4547), (-0.9514, 0.007011, 0.4366), (-0.8348, 0.007011, 0.3201), (-0.8167, 0.007011, 0.302), (-0.7001, 0.00701, 0.1854), (-0.682, 0.00701, 0.1673), (-0.5654, 0.00701, 0.05068), (-0.5473, 0.00701, 0.03258), (-0.4307, 0.00701, -0.084), (-0.4126, 0.00701, -0.1021), (-1.623, 0.00701, 0.8787), (-1.605, 0.00701, 0.8606), (-1.488, 0.007011, 0.744), (-1.47, 0.007011, 0.7259), (-1.354, 0.007011, 0.6094), (-1.335, 0.007011, 0.5913), (-1.219, 0.007011, 0.4747), (-1.201, 0.007011, 0.4566), (-1.084, 0.00701, 0.34), (-1.066, 0.007011, 0.3219), (-0.9495, 0.007011, 0.2053), (-0.9314, 0.007011, 0.1872), (-0.8149, 0.007011, 0.07061), (-0.7967, 0.007011, 0.05251), (-0.6802, 0.00701, -0.06407), (-0.6621, 0.00701, -0.08218), (-0.5455, 0.00701, -0.1988), (-0.5274, 0.00701, -0.2169), (-1.643, 0.00701, 0.8588), (-1.625, 0.007011, 0.8407), (-1.508, 0.007011, 0.7241), (-1.49, 0.007011, 0.706), (-1.374, 0.007011, 0.5894), (-1.355, 0.007011, 0.5713), (-1.239, 0.007011, 0.4547), (-1.221, 0.007011, 0.4366), (-1.104, 0.00701, 0.3201), (-1.086, 0.007011, 0.302), (-0.9695, 0.007011, 0.1854), (-0.9514, 0.007011, 0.1673), (-0.8348, 0.007011, 0.05068), (-0.8167, 0.007011, 0.03258), (-0.7001, 0.00701, -0.084), (-0.682, 0.00701, -0.1021), (-0.5654, 0.00701, -0.2187), (-0.5473, 0.00701, -0.2368), (-1.623, 0.007011, 0.6094), (-1.605, 0.007011, 0.5913), (-1.488, 0.007011, 0.4747), (-1.47, 0.007011, 0.4566), (-1.354, 0.007011, 0.34), (-1.335, 0.007011, 0.3219), (-1.219, 0.007011, 0.2053), (-1.201, 0.007011, 0.1872), (-1.084, 0.007011, 0.07061), (-1.066, 0.007011, 0.05251), (-0.9495, 0.007011, -0.06407), (-0.9314, 0.007011, -0.08218), (-0.8149, 0.007011, -0.1988), (-0.7967, 0.007011, -0.2169), (-0.6802, 0.00701, -0.3334), (-0.6621, 0.00701, -0.3516), (-1.625, 0.007011, 0.5713), (-1.508, 0.007011, 0.4547), (-1.49, 0.007011, 0.4366), (-1.374, 0.007011, 0.3201), (-1.355, 0.007011, 0.302), (-1.239, 0.007011, 0.1854), (-1.221, 0.007011, 0.1673), (-1.104, 0.007011, 0.05068), (-1.086, 0.007011, 0.03258), (-0.9695, 0.007011, -0.084), (-0.9514, 0.007011, -0.1021), (-0.8348, 0.007011, -0.2187), (-0.8167, 0.007011, -0.2368), (-0.7001, 0.00701, -0.3534), (-0.682, 0.00701, -0.3715), (-1.488, 0.007011, 0.2053), (-1.47, 0.007011, 0.1872), (-1.354, 0.007011, 0.07061), (-1.335, 0.007011, 0.05251), (-1.219, 0.007011, -0.06407), (-1.201, 0.007011, -0.08218), (-1.084, 0.007011, -0.1988), (-1.066, 0.007011, -0.2169), (-0.9495, 0.007011, -0.3334), (-0.9314, 0.007011, -0.3516), (-0.8149, 0.007011, -0.4681), (-0.7967, 0.007011, -0.4862), (-1.508, 0.007011, 0.1854), (-1.49, 0.007011, 0.1673), (-1.374, 0.007011, 0.05068), (-1.355, 0.007011, 0.03258), (-1.239, 0.007011, -0.084), (-1.221, 0.007011, -0.1021), (-1.104, 0.007011, -0.2187), (-1.086, 0.007011, -0.2368), (-0.9695, 0.007011, -0.3534), (-0.9514, 0.007011, -0.3715), (-0.8348, 0.007011, -0.4881), (-0.8167, 0.007011, -0.5062), (-1.488, 0.007011, -0.06407), (-1.47, 0.007011, -0.08218), (-1.354, 0.007011, -0.1988), (-1.335, 0.007011, -0.2169), (-1.219, 0.007011, -0.3334), (-1.201, 0.007011, -0.3516), (-1.084, 0.007011, -0.4681), (-1.066, 0.007011, -0.4862), (-0.9495, 0.007011, -0.6028), (-0.9314, 0.007011, -0.6209), (-1.49, 0.007011, -0.1021), (-1.374, 0.007011, -0.2187), (-1.355, 0.007011, -0.2368), (-1.239, 0.007011, -0.3534), (-1.221, 0.007011, -0.3715), (-1.104, 0.007011, -0.4881), (-1.086, 0.007011, -0.5062), (-0.9695, 0.007011, -0.6228), (-0.9514, 0.007011, -0.6409), (-1.354, 0.007011, -0.4681), (-1.335, 0.007011, -0.4862), (-1.219, 0.007011, -0.6028), (-1.201, 0.007011, -0.6209), (-1.084, 0.007011, -0.7375), (-1.066, 0.007011, -0.7556), (-1.374, 0.007011, -0.4881), (-1.355, 0.007011, -0.5062), (-1.239, 0.007011, -0.6228), (-1.221, 0.007011, -0.6409), (-1.104, 0.007011, -0.7574), (-1.086, 0.007011, -0.7755), (-1.354, 0.007011, -0.7375), (-1.335, 0.007011, -0.7556), (-1.219, 0.007011, -0.8722), (-1.201, 0.007011, -0.8903), (-1.355, 0.007011, -0.7755), (-1.239, 0.007011, -0.8921), (-1.221, 0.007011, -0.9102), (0.5321, 0.00701, 0.8788), (0.5502, 0.00701, 0.8607), (0.5122, 0.00701, 0.8589), (0.5303, 0.00701, 0.8408), (0.2627, 0.00701, 0.8788), (0.2808, 0.00701, 0.8607), (0.3974, 0.00701, 0.7441), (0.4155, 0.00701, 0.726), (0.2428, 0.00701, 0.8589), (0.2609, 0.00701, 0.8408), (0.3775, 0.00701, 0.7242), (0.3956, 0.00701, 0.7061), (-0.006664, 0.00701, 0.8788), (0.01144, 0.00701, 0.8607), (0.128, 0.00701, 0.7441), (0.1461, 0.00701, 0.726), (0.2627, 0.00701, 0.6094), (0.2808, 0.00701, 0.5913), (-0.02659, 0.00701, 0.8589), (-0.008488, 0.00701, 0.8408), (0.1081, 0.00701, 0.7242), (0.1262, 0.00701, 0.7061), (0.2428, 0.00701, 0.5895), (0.2609, 0.00701, 0.5714), (-0.276, 0.00701, 0.8788), (-0.2579, 0.00701, 0.8607), (-0.1414, 0.00701, 0.7441), (-0.1232, 0.00701, 0.726), (-0.006664, 0.00701, 0.6094), (0.01144, 0.00701, 0.5913), (0.128, 0.00701, 0.4747), (0.1461, 0.00701, 0.4566), (-0.296, 0.00701, 0.8589), (-0.2779, 0.00701, 0.8408), (-0.1613, 0.00701, 0.7242), (-0.1432, 0.00701, 0.7061), (-0.02659, 0.00701, 0.5895), (-0.008488, 0.00701, 0.5714), (0.1081, 0.00701, 0.4548), (0.1262, 0.00701, 0.4367), (-0.5454, 0.00701, 0.8788), (-0.5273, 0.00701, 0.8607), (-0.4107, 0.00701, 0.7441), (-0.3926, 0.00701, 0.726), (-0.276, 0.00701, 0.6094), (-0.2579, 0.00701, 0.5913), (-0.1414, 0.00701, 0.4747), (-0.1232, 0.00701, 0.4566), (-0.006664, 0.00701, 0.3401), (0.01144, 0.00701, 0.3219), (-0.5653, 0.00701, 0.8589), (-0.5472, 0.00701, 0.8408), (-0.4307, 0.00701, 0.7242), (-0.4125, 0.00701, 0.7061), (-0.296, 0.00701, 0.5895), (-0.2779, 0.00701, 0.5714), (-0.1613, 0.00701, 0.4548), (-0.1432, 0.00701, 0.4367), (-0.02659, 0.00701, 0.3201), (-0.008488, 0.00701, 0.302), (1.713, 0.00701, -0.8406), (1.713, 0.00701, -0.8804), (-0.9016, 0.00701, -0.9202), (-0.9414, 0.007011, -0.9202), (-0.6903, 0.00701, -0.9202), (-0.7265, 0.007011, -0.9202), (-1.211, 0.007011, -0.9202), (-1.231, 0.007011, -0.9202), (-1.267, 0.007011, -0.9202), (-0.9959, 0.007011, -0.9202), (-0.9597, 0.00701, -0.9202), (-1.171, 0.007011, -0.9202), (-0.1515, 0.007011, -0.9202), (-0.09344, 0.00701, -0.9202), (-0.1333, 0.00701, -0.9202), (-0.6322, 0.00701, -0.9202), (-0.6721, 0.007011, -0.9202), (-0.4209, 0.00701, -0.9202), (-0.4571, 0.00701, -0.9202), (-0.4027, 0.00701, -0.9202), (-0.3628, 0.007011, -0.9202), (-0.1877, 0.007011, -0.9202), (0.4054, 0.00701, -0.9202), (0.4092, 0.00701, -0.9202), (0.4453, 0.007011, -0.9202), (0.08163, 0.00701, -0.9202), (0.1178, 0.00701, -0.9202), (0.351, 0.00701, -0.9202), (0.3838, 0.00701, -0.9202), (0.1759, 0.00701, -0.9202), (0.1361, 0.00701, -0.9202), (0.3872, 0.007011, -0.9202), (1.159, 0.00701, -0.9202), (1.214, 0.00701, -0.9202), (1.254, 0.00701, -0.9202), (1.523, 0.00701, -0.9202), (1.483, 0.00701, -0.9202), (1.465, 0.00701, -0.9202), (1.428, 0.00701, -0.9202), (0.6566, 0.007011, -0.9202), (0.6204, 0.007011, -0.9202), (0.6748, 0.00701, -0.9202), (0.6786, 0.00701, -0.9202), (0.7147, 0.00701, -0.9202), (0.8897, 0.00701, -0.9202), (0.948, 0.00701, -0.9202), (0.9841, 0.00701, -0.9202), (0.9442, 0.00701, -0.9202), (0.926, 0.00701, -0.9202), (1.195, 0.00701, -0.9202), (-1.217, 0.00701, 0.9716), (-1.177, 0.007011, 0.9716), (-1.446, 0.007011, 0.9716), (-1.486, 0.007011, 0.9716), (-1.225, 0.007011, 0.9716), (-1.261, 0.007011, 0.9716), (-1.53, 0.007011, 0.9716), (-1.494, 0.00701, 0.9716), (-0.6781, 0.00701, 0.9716), (-0.6382, 0.00701, 0.9716), (-0.4164, 0.00701, 0.9716), (-0.4526, 0.00701, 0.9716), (-0.3688, 0.00701, 0.9716), (-0.4087, 0.00701, 0.9716), (-0.147, 0.00701, 0.9716), (-0.1832, 0.00701, 0.9716), (-0.1393, 0.00701, 0.9716), (-0.09947, 0.00701, 0.9716), (-0.9914, 0.007011, 0.9716), (-0.9566, 0.007011, 0.9716), (-0.9551, 0.007011, 0.9716), (-0.722, 0.00701, 0.9716), (-0.9476, 0.00701, 0.9716), (-0.9077, 0.00701, 0.9716), (-0.6858, 0.00701, 0.9716), (0.1224, 0.00701, 0.9716), (0.08614, 0.00701, 0.9716), (0.6688, 0.00701, 0.9716), (0.7087, 0.00701, 0.9716), (0.8959, 0.00701, 0.9716), (0.931, 0.00701, 0.9716), (0.9321, 0.00701, 0.9716), (0.9382, 0.00701, 0.9716), (0.978, 0.00701, 0.9716), (1.201, 0.00701, 0.9716), (1.165, 0.00701, 0.9716), (0.13, 0.00701, 0.9716), (0.1699, 0.00701, 0.9716), (0.3917, 0.00701, 0.9716), (0.4393, 0.00701, 0.9716), (0.3994, 0.00701, 0.9716), (0.3555, 0.00701, 0.9716), (0.6249, 0.00701, 0.9716), (0.6611, 0.00701, 0.9716), (1.208, 0.00701, 0.9716), (1.209, 0.00701, 0.9716), (1.247, 0.00701, 0.9716), (-1.7, 0.007011, 0.9557), (-1.504, 0.007011, -0.04837), (-1.499, 0.007011, -0.07459), (-1.504, -0.006989, -0.04837), (-1.499, -0.006989, -0.07459), (-1.494, 0.007011, -0.09805), (-1.494, -0.006989, -0.09805), (-1.493, 0.007011, -0.1048), (-1.493, -0.006989, -0.1048), (-1.438, 0.007011, -0.3841), (-1.448, 0.007011, -0.3298), (-1.45, 0.007011, -0.3233), (-1.448, -0.006989, -0.3298), (-1.453, -0.006989, -0.3076), (-1.438, -0.006989, -0.3841), (-1.428, -0.006989, -0.4338), (-1.454, 0.007011, -0.2995), (-1.454, -0.006989, -0.2995), (-1.428, 0.007011, -0.4338), (-1.371, 0.007011, -0.7198), (-1.365, 0.007011, -0.7494), (-1.371, -0.006989, -0.7198), (-1.365, -0.006989, -0.7494), (-1.41, -0.006989, -0.5244), (-1.406, -0.006989, -0.5431), (-1.404, 0.007011, -0.5547), (-1.404, -0.006989, -0.5547), (-1.41, 0.007011, -0.5244), (-1.361, -0.006989, -0.7695), (-1.361, 0.007011, -0.7695), (-1.359, -0.006989, -0.7796), (-1.36, -0.006989, -0.7786), (-1.359, 0.007011, -0.7796), (-1.693, 0.007011, 0.9091), (-1.7, 0.007011, 0.9431), (-1.7, -0.006989, 0.9431), (-1.693, -0.006989, 0.9091), (-1.677, -0.00699, 0.8251), (-1.675, -0.00699, 0.8149), (-1.671, 0.00701, 0.7949), (-1.671, -0.00699, 0.7949), (-1.675, 0.007011, 0.8149), (-1.677, 0.007011, 0.8251), (-1.627, -0.006989, 0.5734), (-1.632, -0.006989, 0.6002), (-1.637, 0.007011, 0.6231), (-1.637, -0.006989, 0.6231), (-1.632, 0.007011, 0.6002), (-1.627, 0.007011, 0.5734), (-1.626, -0.006989, 0.5705), (-1.582, -0.006989, 0.345), (-1.57, 0.007011, 0.2874), (-1.566, 0.007011, 0.2676), (-1.57, -0.006989, 0.2874), (-1.588, -0.006989, 0.3752), (-1.588, 0.007011, 0.3752), (-1.582, 0.007011, 0.345), (-1.561, -0.006989, 0.2377), (-1.561, 0.007011, 0.2377), (-1.626, -0.006989, 0.5699), (-1.626, 0.007011, 0.5699), (-1.537, -0.006989, 0.1201), (-1.537, 0.007011, 0.1201), (-1.543, 0.007011, 0.1503), (-1.543, -0.006989, 0.1503), (1.503, 0.00701, 0.2314), (1.508, -0.00699, 0.2055), (1.509, -0.00699, 0.2011), (1.509, 0.00701, 0.2011), (1.516, 0.00701, 0.1645), (1.516, -0.00699, 0.1645), (1.526, 0.00701, 0.1148), (1.383, 0.00701, 0.836), (1.383, -0.00699, 0.8359), (1.393, 0.00701, 0.7863), (1.393, -0.00699, 0.7863), (1.375, -0.00699, 0.8759), (1.375, 0.00701, 0.8759), (1.374, -0.00699, 0.8818), (1.369, -0.00699, 0.9061), (1.369, 0.00701, 0.9061), (1.414, 0.00701, 0.6812), (1.42, 0.00701, 0.651), (1.449, -0.00699, 0.5002), (1.449, 0.00701, 0.5002), (1.458, 0.00701, 0.4563), (1.458, -0.00699, 0.4563), (1.414, -0.00699, 0.6812), (1.417, -0.00699, 0.6639), (1.42, -0.00699, 0.651), (1.503, -0.00699, 0.2314), (1.459, -0.00699, 0.4505), (1.459, 0.00701, 0.4505), (1.464, 0.00701, 0.4261), (1.464, -0.00699, 0.4284), (1.464, -0.00699, 0.4261), (1.526, -0.00699, 0.1148), (1.553, 0.00701, -0.02378), (1.547, 0.00701, 0.006454), (1.55, -0.00699, -0.006355), (1.553, -0.00699, -0.02378), (1.582, 0.00701, -0.1712), (1.591, -0.00699, -0.2185), (1.582, -0.00699, -0.1712), (1.591, 0.00701, -0.2185), (1.592, 0.00701, -0.2209), (1.592, -0.00699, -0.2209), (1.597, 0.00701, -0.2487), (1.597, -0.00699, -0.2487), (1.636, 0.00701, -0.4434), (1.636, -0.00699, -0.4434), (1.642, 0.00701, -0.4736), (1.642, -0.00699, -0.4736), (1.648, 0.00701, -0.507), (1.648, -0.00699, -0.507), (1.658, -0.00699, -0.5566), (1.658, 0.00701, -0.5566), (1.68, -0.00699, -0.6683), (1.68, 0.00701, -0.6683), (1.685, 0.00701, -0.6903), (1.686, 0.00701, -0.6985), (1.686, -0.00699, -0.6985), (1.547, -0.00699, 0.006454), (-1.727, -0.0195, 0.9447), (-1.727, -0.0195, 0.9792), (-1.727, 0.01501, 0.9447), (-1.727, 0.01501, 0.9792), (1.366, -0.0195, 0.9512), (1.366, -0.0195, 0.9857), (1.366, 0.01501, 0.9512), (1.366, 0.01501, 0.9857)], [], [(142, 648, 649, 143), (140, 142, 143, 141), (141, 143, 642, 641), (136, 140, 141, 137), (138, 644, 643, 139), (132, 136, 137, 133), (133, 137, 138, 134), (134, 138, 139, 135), (135, 139, 655, 654), (126, 132, 133, 127), (128, 134, 135, 129), (130, 657, 656, 131), (120, 126, 127, 121), (121, 127, 128, 122), (122, 128, 129, 123), (123, 129, 130, 124), (124, 130, 131, 125), (125, 131, 658, 659), (112, 120, 121, 113), (114, 122, 123, 115), (116, 124, 125, 117), (118, 660, 651, 119), (104, 112, 113, 105), (105, 113, 114, 106), (106, 114, 115, 107), (107, 115, 116, 108), (108, 116, 117, 109), (109, 117, 118, 110), (110, 118, 119, 111), (111, 119, 653, 652), (94, 104, 105, 95), (96, 106, 107, 97), (98, 108, 109, 99), (100, 110, 111, 101), (102, 664, 665, 103), (84, 94, 95, 85), (85, 95, 96, 86), (86, 96, 97, 87), (87, 97, 98, 88), (88, 98, 99, 89), (89, 99, 100, 90), (90, 100, 101, 91), (91, 101, 102, 92), (92, 102, 103, 93), (93, 103, 669, 668), (72, 84, 85, 73), (74, 86, 87, 75), (76, 88, 89, 77), (78, 90, 91, 79), (80, 92, 93, 81), (82, 666, 667, 670, 83), (60, 72, 73, 61), (61, 73, 74, 62), (62, 74, 75, 63), (63, 75, 76, 64), (64, 76, 77, 65), (65, 77, 78, 66), (66, 78, 79, 67), (67, 79, 80, 68), (68, 80, 81, 69), (69, 81, 82, 70), (70, 82, 83, 71), (71, 83, 661, 662, 663), (46, 60, 61, 47), (48, 62, 63, 49), (50, 64, 65, 51), (52, 66, 67, 53), (54, 68, 69, 55), (56, 70, 71, 57), (58, 679, 678, 59), (32, 46, 47, 33), (33, 47, 48, 34), (34, 48, 49, 35), (35, 49, 50, 36), (36, 50, 51, 37), (37, 51, 52, 38), (38, 52, 53, 39), (39, 53, 54, 40), (40, 54, 55, 41), (41, 55, 56, 42), (42, 56, 57, 43), (43, 57, 58, 44), (44, 58, 59, 45), (45, 59, 680, 681, 682), (16, 32, 33, 17), (18, 34, 35, 19), (20, 36, 37, 21), (22, 38, 39, 23), (24, 40, 41, 25), (26, 42, 43, 27), (28, 44, 45, 29), (30, 683, 687, 31), (0, 16, 17, 1), (1, 17, 18, 2), (2, 18, 19, 3), (3, 19, 20, 4), (4, 20, 21, 5), (5, 21, 22, 6), (6, 22, 23, 7), (7, 23, 24, 8), (8, 24, 25, 9), (9, 25, 26, 10), (10, 26, 27, 11), (11, 27, 28, 12), (12, 28, 29, 13), (13, 29, 30, 14), (14, 30, 31, 15), (15, 31, 686, 684, 685), (269, 289, 640, 639), (309, 329, 675, 674), (330, 348, 349, 331), (331, 349, 350, 332), (332, 350, 351, 333), (333, 351, 352, 334), (334, 352, 353, 335), (335, 353, 354, 336), (336, 354, 355, 337), (337, 355, 356, 338), (338, 356, 357, 339), (339, 357, 358, 340), (340, 358, 359, 341), (341, 359, 360, 342), (342, 360, 361, 343), (343, 361, 362, 344), (344, 362, 363, 345), (345, 363, 364, 346), (346, 364, 365, 347), (347, 365, 672, 673), (310, 330, 331, 311), (312, 332, 333, 313), (314, 334, 335, 315), (316, 336, 337, 317), (318, 338, 339, 319), (320, 340, 341, 321), (322, 342, 343, 323), (324, 344, 345, 325), (326, 346, 347, 327), (328, 677, 676, 329), (290, 310, 311, 291), (291, 311, 312, 292), (292, 312, 313, 293), (293, 313, 314, 294), (294, 314, 315, 295), (295, 315, 316, 296), (296, 316, 317, 297), (297, 317, 318, 298), (298, 318, 319, 299), (299, 319, 320, 300), (300, 320, 321, 301), (301, 321, 322, 302), (302, 322, 323, 303), (303, 323, 324, 304), (304, 324, 325, 305), (305, 325, 326, 306), (306, 326, 327, 307), (307, 327, 328, 308), (308, 328, 329, 309), (270, 290, 291, 271), (272, 292, 293, 273), (274, 294, 295, 275), (276, 296, 297, 277), (278, 298, 299, 279), (280, 300, 301, 281), (282, 302, 303, 283), (284, 304, 305, 285), (286, 306, 307, 287), (288, 308, 309, 289), (250, 270, 271, 251), (251, 271, 272, 252), (252, 272, 273, 253), (253, 273, 274, 254), (254, 274, 275, 255), (255, 275, 276, 256), (256, 276, 277, 257), (257, 277, 278, 258), (258, 278, 279, 259), (259, 279, 280, 260), (260, 280, 281, 261), (261, 281, 282, 262), (262, 282, 283, 263), (263, 283, 284, 264), (264, 284, 285, 265), (265, 285, 286, 266), (266, 286, 287, 267), (267, 287, 288, 268), (268, 288, 289, 269), (232, 250, 251, 233), (234, 252, 253, 235), (236, 254, 255, 237), (238, 256, 257, 239), (240, 258, 259, 241), (242, 260, 261, 243), (244, 262, 263, 245), (246, 264, 265, 247), (248, 266, 267, 249), (214, 232, 233, 215), (215, 233, 234, 216), (216, 234, 235, 217), (217, 235, 236, 218), (218, 236, 237, 219), (219, 237, 238, 220), (220, 238, 239, 221), (221, 239, 240, 222), (222, 240, 241, 223), (223, 241, 242, 224), (224, 242, 243, 225), (225, 243, 244, 226), (226, 244, 245, 227), (227, 245, 246, 228), (228, 246, 247, 229), (229, 247, 248, 230), (230, 248, 249, 231), (231, 249, 1588, 1587), (199, 214, 215, 200), (201, 216, 217, 202), (203, 218, 219, 204), (205, 220, 221, 206), (207, 222, 223, 208), (209, 224, 225, 210), (211, 226, 227, 212), (213, 228, 229, 1581, 1579), (185, 199, 200, 186), (186, 200, 201, 187), (187, 201, 202, 188), (188, 202, 203, 189), (189, 203, 204, 190), (190, 204, 205, 191), (191, 205, 206, 192), (192, 206, 207, 193), (193, 207, 208, 194), (194, 208, 209, 195), (195, 209, 210, 196), (196, 210, 211, 197), (197, 211, 212, 198), (198, 212, 213, 1575, 1576), (173, 185, 186, 174), (175, 187, 188, 176), (177, 189, 190, 178), (179, 191, 192, 180), (181, 193, 194, 182), (183, 195, 196, 184), (161, 173, 174, 162), (162, 174, 175, 163), (163, 175, 176, 164), (164, 176, 177, 165), (165, 177, 178, 166), (166, 178, 179, 167), (167, 179, 180, 168), (168, 180, 181, 169), (169, 181, 182, 170), (170, 182, 183, 171), (171, 183, 184, 172), (172, 184, 1569, 1543), (154, 163, 164, 155), (156, 165, 166, 157), (158, 167, 168, 159), (160, 169, 170, 1568, 1567, 1564), (148, 154, 155, 149), (149, 155, 156, 150), (150, 156, 157, 151), (151, 157, 158, 152), (152, 158, 159, 153), (153, 159, 160, 1559, 1556), (146, 150, 151, 147), (144, 146, 147, 145), (145, 147, 1548, 1546), (348, 0, 1, 349), (350, 2, 3, 351), (352, 4, 5, 353), (354, 6, 7, 355), (356, 8, 9, 357), (358, 10, 11, 359), (360, 12, 13, 361), (362, 14, 15, 363), (364, 671, 688, 365), (377, 389, 16, 0), (403, 417, 46, 32), (433, 449, 72, 60), (467, 485, 94, 84), (501, 516, 112, 104), (528, 540, 126, 120), (550, 559, 136, 132), (565, 571, 142, 140), (575, 578, 645, 650), (577, 647, 646, 578), (572, 1495, 1501, 576, 573), (573, 576, 577, 574), (574, 577, 578, 575), (566, 1496, 1497, 1499, 567), (568, 572, 573, 569), (570, 574, 575, 571), (560, 566, 567, 561), (561, 567, 568, 562), (562, 568, 569, 563), (563, 569, 570, 564), (564, 570, 571, 565), (552, 1490, 1486, 1485, 553), (554, 560, 561, 555), (556, 562, 563, 557), (558, 564, 565, 559), (541, 1477, 1479, 551, 542), (542, 551, 552, 543), (543, 552, 553, 544), (544, 553, 554, 545), (545, 554, 555, 546), (546, 555, 556, 547), (547, 556, 557, 548), (548, 557, 558, 549), (549, 558, 559, 550), (529, 1537, 1534, 530), (531, 541, 542, 532), (533, 543, 544, 534), (535, 545, 546, 536), (537, 547, 548, 538), (539, 549, 550, 540), (517, 529, 530, 518), (518, 530, 531, 519), (519, 531, 532, 520), (520, 532, 533, 521), (521, 533, 534, 522), (522, 534, 535, 523), (523, 535, 536, 524), (524, 536, 537, 525), (525, 537, 538, 526), (526, 538, 539, 527), (527, 539, 540, 528), (503, 1527, 1523, 504), (505, 517, 518, 506), (507, 519, 520, 508), (509, 521, 522, 510), (511, 523, 524, 512), (513, 525, 526, 514), (515, 527, 528, 516), (486, 1517, 1516, 502, 487), (487, 502, 503, 488), (488, 503, 504, 489), (489, 504, 505, 490), (490, 505, 506, 491), (491, 506, 507, 492), (492, 507, 508, 493), (493, 508, 509, 494), (494, 509, 510, 495), (495, 510, 511, 496), (496, 511, 512, 497), (497, 512, 513, 498), (498, 513, 514, 499), (499, 514, 515, 500), (500, 515, 516, 501), (468, 1510, 1511, 1513, 469), (470, 486, 487, 471), (472, 488, 489, 473), (474, 490, 491, 475), (476, 492, 493, 477), (478, 494, 495, 479), (480, 496, 497, 481), (482, 498, 499, 483), (484, 500, 501, 485), (450, 468, 469, 451), (451, 469, 470, 452), (452, 470, 471, 453), (453, 471, 472, 454), (454, 472, 473, 455), (455, 473, 474, 456), (456, 474, 475, 457), (457, 475, 476, 458), (458, 476, 477, 459), (459, 477, 478, 460), (460, 478, 479, 461), (461, 479, 480, 462), (462, 480, 481, 463), (463, 481, 482, 464), (464, 482, 483, 465), (465, 483, 484, 466), (466, 484, 485, 467), (434, 452, 453, 435), (436, 454, 455, 437), (438, 456, 457, 439), (440, 458, 459, 441), (442, 460, 461, 443), (444, 462, 463, 445), (446, 464, 465, 447), (448, 466, 467, 449), (418, 434, 435, 419), (419, 435, 436, 420), (420, 436, 437, 421), (421, 437, 438, 422), (422, 438, 439, 423), (423, 439, 440, 424), (424, 440, 441, 425), (425, 441, 442, 426), (426, 442, 443, 427), (427, 443, 444, 428), (428, 444, 445, 429), (429, 445, 446, 430), (430, 446, 447, 431), (431, 447, 448, 432), (432, 448, 449, 433), (404, 420, 421, 405), (406, 422, 423, 407), (408, 424, 425, 409), (410, 426, 427, 411), (412, 428, 429, 413), (414, 430, 431, 415), (416, 432, 433, 417), (390, 404, 405, 391), (391, 405, 406, 392), (392, 406, 407, 393), (393, 407, 408, 394), (394, 408, 409, 395), (395, 409, 410, 396), (396, 410, 411, 397), (397, 411, 412, 398), (398, 412, 413, 399), (399, 413, 414, 400), (400, 414, 415, 401), (401, 415, 416, 402), (402, 416, 417, 403), (378, 392, 393, 379), (380, 394, 395, 381), (382, 396, 397, 383), (384, 398, 399, 385), (386, 400, 401, 387), (388, 402, 403, 389), (366, 378, 379, 367), (367, 379, 380, 368), (368, 380, 381, 369), (369, 381, 382, 370), (370, 382, 383, 371), (371, 383, 384, 372), (372, 384, 385, 373), (373, 385, 386, 374), (374, 386, 387, 375), (375, 387, 388, 376), (376, 388, 389, 377), (580, 582, 199, 185), (586, 590, 232, 214), (596, 602, 270, 250), (610, 618, 310, 290), (628, 638, 348, 330), (619, 629, 630, 620), (620, 630, 631, 621), (621, 631, 632, 622), (622, 632, 633, 623), (623, 633, 634, 624), (624, 634, 635, 625), (625, 635, 636, 626), (626, 636, 637, 627), (627, 637, 638, 628), (611, 621, 622, 612), (613, 623, 624, 614), (615, 625, 626, 616), (617, 627, 628, 618), (603, 611, 612, 604), (604, 612, 613, 605), (605, 613, 614, 606), (606, 614, 615, 607), (607, 615, 616, 608), (608, 616, 617, 609), (609, 617, 618, 610), (597, 605, 606, 598), (599, 607, 608, 600), (601, 609, 610, 602), (591, 597, 598, 592), (592, 598, 599, 593), (593, 599, 600, 594), (594, 600, 601, 595), (595, 601, 602, 596), (587, 593, 594, 588), (589, 595, 596, 590), (583, 587, 588, 584), (584, 588, 589, 585), (585, 589, 590, 586), (581, 585, 586, 582), (579, 581, 582, 580), (629, 368, 369, 630), (631, 370, 371, 632), (633, 372, 373, 634), (635, 374, 375, 636), (637, 376, 377, 638), (732, 731, 579, 580), (698, 697, 629, 619), (690, 689, 404, 390), (736, 1508, 1509, 468, 450), (717, 716, 173, 161), (727, 730, 583, 584), (706, 705, 597, 591), (709, 708, 707, 390, 391), (722, 721, 154, 148), (703, 704, 603, 604), (693, 694, 418, 419), (728, 729, 581, 579), (712, 711, 378, 366), (735, 734, 733, 146, 144), (720, 719, 718, 161, 162), (726, 725, 587, 583), (696, 695, 450, 451), (713, 710, 366, 367), (691, 692, 434, 418), (701, 702, 611, 603), (714, 715, 591, 592), (723, 724, 148, 149), (699, 700, 619, 620), (879, 880, 1386, 1385), (877, 878, 880, 879), (878, 1378, 1379, 880), (873, 874, 878, 877), (875, 876, 1380, 1381), (869, 870, 874, 873), (870, 871, 875, 874), (871, 872, 876, 875), (872, 1391, 1392, 876), (863, 864, 870, 869), (865, 866, 872, 871), (867, 868, 1393, 1394), (857, 858, 864, 863), (858, 859, 865, 864), (859, 860, 866, 865), (860, 861, 867, 866), (861, 862, 868, 867), (862, 1396, 1395, 868), (849, 850, 858, 857), (851, 852, 860, 859), (853, 854, 862, 861), (855, 856, 1388, 1397), (841, 842, 850, 849), (842, 843, 851, 850), (843, 844, 852, 851), (844, 845, 853, 852), (845, 846, 854, 853), (846, 847, 855, 854), (847, 848, 856, 855), (848, 1389, 1390, 856), (831, 832, 842, 841), (833, 834, 844, 843), (835, 836, 846, 845), (837, 838, 848, 847), (839, 840, 1402, 1401), (821, 822, 832, 831), (822, 823, 833, 832), (823, 824, 834, 833), (824, 825, 835, 834), (825, 826, 836, 835), (826, 827, 837, 836), (827, 828, 838, 837), (828, 829, 839, 838), (829, 830, 840, 839), (830, 1405, 1406, 840), (809, 810, 822, 821), (811, 812, 824, 823), (813, 814, 826, 825), (815, 816, 828, 827), (817, 818, 830, 829), (819, 820, 1407, 1404, 1403), (797, 798, 810, 809), (798, 799, 811, 810), (799, 800, 812, 811), (800, 801, 813, 812), (801, 802, 814, 813), (802, 803, 815, 814), (803, 804, 816, 815), (804, 805, 817, 816), (805, 806, 818, 817), (806, 807, 819, 818), (807, 808, 820, 819), (808, 1400, 1399, 1398, 820), (783, 784, 798, 797), (785, 786, 800, 799), (787, 788, 802, 801), (789, 790, 804, 803), (791, 792, 806, 805), (793, 794, 808, 807), (795, 796, 1415, 1416), (769, 770, 784, 783), (770, 771, 785, 784), (771, 772, 786, 785), (772, 773, 787, 786), (773, 774, 788, 787), (774, 775, 789, 788), (775, 776, 790, 789), (776, 777, 791, 790), (777, 778, 792, 791), (778, 779, 793, 792), (779, 780, 794, 793), (780, 781, 795, 794), (781, 782, 796, 795), (782, 1419, 1418, 1417, 796), (753, 754, 770, 769), (755, 756, 772, 771), (757, 758, 774, 773), (759, 760, 776, 775), (761, 762, 778, 777), (763, 764, 780, 779), (765, 766, 782, 781), (767, 768, 1424, 1420), (737, 738, 754, 753), (738, 739, 755, 754), (739, 740, 756, 755), (740, 741, 757, 756), (741, 742, 758, 757), (742, 743, 759, 758), (743, 744, 760, 759), (744, 745, 761, 760), (745, 746, 762, 761), (746, 747, 763, 762), (747, 748, 764, 763), (748, 749, 765, 764), (749, 750, 766, 765), (750, 751, 767, 766), (751, 752, 768, 767), (752, 1422, 1421, 1423, 768), (1006, 1376, 1377, 1026), (1046, 1411, 1412, 1066), (1067, 1068, 1086, 1085), (1068, 1069, 1087, 1086), (1069, 1070, 1088, 1087), (1070, 1071, 1089, 1088), (1071, 1072, 1090, 1089), (1072, 1073, 1091, 1090), (1073, 1074, 1092, 1091), (1074, 1075, 1093, 1092), (1075, 1076, 1094, 1093), (1076, 1077, 1095, 1094), (1077, 1078, 1096, 1095), (1078, 1079, 1097, 1096), (1079, 1080, 1098, 1097), (1080, 1081, 1099, 1098), (1081, 1082, 1100, 1099), (1082, 1083, 1101, 1100), (1083, 1084, 1102, 1101), (1084, 1410, 1409, 1102), (1047, 1048, 1068, 1067), (1049, 1050, 1070, 1069), (1051, 1052, 1072, 1071), (1053, 1054, 1074, 1073), (1055, 1056, 1076, 1075), (1057, 1058, 1078, 1077), (1059, 1060, 1080, 1079), (1061, 1062, 1082, 1081), (1063, 1064, 1084, 1083), (1065, 1066, 1413, 1414), (1027, 1028, 1048, 1047), (1028, 1029, 1049, 1048), (1029, 1030, 1050, 1049), (1030, 1031, 1051, 1050), (1031, 1032, 1052, 1051), (1032, 1033, 1053, 1052), (1033, 1034, 1054, 1053), (1034, 1035, 1055, 1054), (1035, 1036, 1056, 1055), (1036, 1037, 1057, 1056), (1037, 1038, 1058, 1057), (1038, 1039, 1059, 1058), (1039, 1040, 1060, 1059), (1040, 1041, 1061, 1060), (1041, 1042, 1062, 1061), (1042, 1043, 1063, 1062), (1043, 1044, 1064, 1063), (1044, 1045, 1065, 1064), (1045, 1046, 1066, 1065), (1007, 1008, 1028, 1027), (1009, 1010, 1030, 1029), (1011, 1012, 1032, 1031), (1013, 1014, 1034, 1033), (1015, 1016, 1036, 1035), (1017, 1018, 1038, 1037), (1019, 1020, 1040, 1039), (1021, 1022, 1042, 1041), (1023, 1024, 1044, 1043), (1025, 1026, 1046, 1045), (987, 988, 1008, 1007), (988, 989, 1009, 1008), (989, 990, 1010, 1009), (990, 991, 1011, 1010), (991, 992, 1012, 1011), (992, 993, 1013, 1012), (993, 994, 1014, 1013), (994, 995, 1015, 1014), (995, 996, 1016, 1015), (996, 997, 1017, 1016), (997, 998, 1018, 1017), (998, 999, 1019, 1018), (999, 1000, 1020, 1019), (1000, 1001, 1021, 1020), (1001, 1002, 1022, 1021), (1002, 1003, 1023, 1022), (1003, 1004, 1024, 1023), (1004, 1005, 1025, 1024), (1005, 1006, 1026, 1025), (969, 970, 988, 987), (971, 972, 990, 989), (973, 974, 992, 991), (975, 976, 994, 993), (977, 978, 996, 995), (979, 980, 998, 997), (981, 982, 1000, 999), (983, 984, 1002, 1001), (985, 986, 1004, 1003), (951, 952, 970, 969), (952, 953, 971, 970), (953, 954, 972, 971), (954, 955, 973, 972), (955, 956, 974, 973), (956, 957, 975, 974), (957, 958, 976, 975), (958, 959, 977, 976), (959, 960, 978, 977), (960, 961, 979, 978), (961, 962, 980, 979), (962, 963, 981, 980), (963, 964, 982, 981), (964, 965, 983, 982), (965, 966, 984, 983), (966, 967, 985, 984), (967, 968, 986, 985), (968, 1586, 1589, 986), (936, 937, 952, 951), (938, 939, 954, 953), (940, 941, 956, 955), (942, 943, 958, 957), (944, 945, 960, 959), (946, 947, 962, 961), (948, 949, 964, 963), (950, 1578, 1580, 966, 965), (922, 923, 937, 936), (923, 924, 938, 937), (924, 925, 939, 938), (925, 926, 940, 939), (926, 927, 941, 940), (927, 928, 942, 941), (928, 929, 943, 942), (929, 930, 944, 943), (930, 931, 945, 944), (931, 932, 946, 945), (932, 933, 947, 946), (933, 934, 948, 947), (934, 935, 949, 948), (935, 1574, 1577, 950, 949), (910, 911, 923, 922), (912, 913, 925, 924), (914, 915, 927, 926), (916, 917, 929, 928), (918, 919, 931, 930), (920, 921, 933, 932), (898, 899, 911, 910), (899, 900, 912, 911), (900, 901, 913, 912), (901, 902, 914, 913), (902, 903, 915, 914), (903, 904, 916, 915), (904, 905, 917, 916), (905, 906, 918, 917), (906, 907, 919, 918), (907, 908, 920, 919), (908, 909, 921, 920), (909, 1542, 1544, 921), (891, 892, 901, 900), (893, 894, 903, 902), (895, 896, 905, 904), (897, 1565, 1566, 907, 906), (885, 886, 892, 891), (886, 887, 893, 892), (887, 888, 894, 893), (888, 889, 895, 894), (889, 890, 896, 895), (890, 1557, 1558, 897, 896), (883, 884, 888, 887), (881, 882, 884, 883), (882, 1545, 1547, 884), (1085, 1086, 738, 737), (1087, 1088, 740, 739), (1089, 1090, 742, 741), (1091, 1092, 744, 743), (1093, 1094, 746, 745), (1095, 1096, 748, 747), (1097, 1098, 750, 749), (1099, 1100, 752, 751), (1101, 1102, 1425, 1408), (1114, 737, 753, 1126), (1140, 769, 783, 1154), (1170, 797, 809, 1186), (1204, 821, 831, 1222), (1238, 841, 849, 1253), (1265, 857, 863, 1277), (1287, 869, 873, 1296), (1302, 877, 879, 1308), (1312, 1387, 1382, 1315), (1314, 1315, 1383, 1384), (1309, 1310, 1313, 1502, 1493), (1310, 1311, 1314, 1313), (1311, 1312, 1315, 1314), (1303, 1304, 1498, 1500), (1305, 1306, 1310, 1309), (1307, 1308, 1312, 1311), (1297, 1298, 1304, 1303), (1298, 1299, 1305, 1304), (1299, 1300, 1306, 1305), (1300, 1301, 1307, 1306), (1301, 1302, 1308, 1307), (1289, 1290, 1483, 1484, 1489), (1291, 1292, 1298, 1297), (1293, 1294, 1300, 1299), (1295, 1296, 1302, 1301), (1278, 1279, 1288, 1478, 1475), (1279, 1280, 1289, 1288), (1280, 1281, 1290, 1289), (1281, 1282, 1291, 1290), (1282, 1283, 1292, 1291), (1283, 1284, 1293, 1292), (1284, 1285, 1294, 1293), (1285, 1286, 1295, 1294), (1286, 1287, 1296, 1295), (1266, 1267, 1535, 1536), (1268, 1269, 1279, 1278), (1270, 1271, 1281, 1280), (1272, 1273, 1283, 1282), (1274, 1275, 1285, 1284), (1276, 1277, 1287, 1286), (1254, 1255, 1267, 1266), (1255, 1256, 1268, 1267), (1256, 1257, 1269, 1268), (1257, 1258, 1270, 1269), (1258, 1259, 1271, 1270), (1259, 1260, 1272, 1271), (1260, 1261, 1273, 1272), (1261, 1262, 1274, 1273), (1262, 1263, 1275, 1274), (1263, 1264, 1276, 1275), (1264, 1265, 1277, 1276), (1240, 1241, 1529, 1528), (1242, 1243, 1255, 1254), (1244, 1245, 1257, 1256), (1246, 1247, 1259, 1258), (1248, 1249, 1261, 1260), (1250, 1251, 1263, 1262), (1252, 1253, 1265, 1264), (1223, 1224, 1239, 1521, 1520), (1224, 1225, 1240, 1239), (1225, 1226, 1241, 1240), (1226, 1227, 1242, 1241), (1227, 1228, 1243, 1242), (1228, 1229, 1244, 1243), (1229, 1230, 1245, 1244), (1230, 1231, 1246, 1245), (1231, 1232, 1247, 1246), (1232, 1233, 1248, 1247), (1233, 1234, 1249, 1248), (1234, 1235, 1250, 1249), (1235, 1236, 1251, 1250), (1236, 1237, 1252, 1251), (1237, 1238, 1253, 1252), (1205, 1206, 1512, 1514, 1515), (1207, 1208, 1224, 1223), (1209, 1210, 1226, 1225), (1211, 1212, 1228, 1227), (1213, 1214, 1230, 1229), (1215, 1216, 1232, 1231), (1217, 1218, 1234, 1233), (1219, 1220, 1236, 1235), (1221, 1222, 1238, 1237), (1187, 1188, 1206, 1205), (1188, 1189, 1207, 1206), (1189, 1190, 1208, 1207), (1190, 1191, 1209, 1208), (1191, 1192, 1210, 1209), (1192, 1193, 1211, 1210), (1193, 1194, 1212, 1211), (1194, 1195, 1213, 1212), (1195, 1196, 1214, 1213), (1196, 1197, 1215, 1214), (1197, 1198, 1216, 1215), (1198, 1199, 1217, 1216), (1199, 1200, 1218, 1217), (1200, 1201, 1219, 1218), (1201, 1202, 1220, 1219), (1202, 1203, 1221, 1220), (1203, 1204, 1222, 1221), (1171, 1172, 1190, 1189), (1173, 1174, 1192, 1191), (1175, 1176, 1194, 1193), (1177, 1178, 1196, 1195), (1179, 1180, 1198, 1197), (1181, 1182, 1200, 1199), (1183, 1184, 1202, 1201), (1185, 1186, 1204, 1203), (1155, 1156, 1172, 1171), (1156, 1157, 1173, 1172), (1157, 1158, 1174, 1173), (1158, 1159, 1175, 1174), (1159, 1160, 1176, 1175), (1160, 1161, 1177, 1176), (1161, 1162, 1178, 1177), (1162, 1163, 1179, 1178), (1163, 1164, 1180, 1179), (1164, 1165, 1181, 1180), (1165, 1166, 1182, 1181), (1166, 1167, 1183, 1182), (1167, 1168, 1184, 1183), (1168, 1169, 1185, 1184), (1169, 1170, 1186, 1185), (1141, 1142, 1158, 1157), (1143, 1144, 1160, 1159), (1145, 1146, 1162, 1161), (1147, 1148, 1164, 1163), (1149, 1150, 1166, 1165), (1151, 1152, 1168, 1167), (1153, 1154, 1170, 1169), (1127, 1128, 1142, 1141), (1128, 1129, 1143, 1142), (1129, 1130, 1144, 1143), (1130, 1131, 1145, 1144), (1131, 1132, 1146, 1145), (1132, 1133, 1147, 1146), (1133, 1134, 1148, 1147), (1134, 1135, 1149, 1148), (1135, 1136, 1150, 1149), (1136, 1137, 1151, 1150), (1137, 1138, 1152, 1151), (1138, 1139, 1153, 1152), (1139, 1140, 1154, 1153), (1115, 1116, 1130, 1129), (1117, 1118, 1132, 1131), (1119, 1120, 1134, 1133), (1121, 1122, 1136, 1135), (1123, 1124, 1138, 1137), (1125, 1126, 1140, 1139), (1103, 1104, 1116, 1115), (1104, 1105, 1117, 1116), (1105, 1106, 1118, 1117), (1106, 1107, 1119, 1118), (1107, 1108, 1120, 1119), (1108, 1109, 1121, 1120), (1109, 1110, 1122, 1121), (1110, 1111, 1123, 1122), (1111, 1112, 1124, 1123), (1112, 1113, 1125, 1124), (1113, 1114, 1126, 1125), (1317, 922, 936, 1319), (1323, 951, 969, 1327), (1333, 987, 1007, 1339), (1347, 1027, 1047, 1355), (1365, 1067, 1085, 1375), (1356, 1357, 1367, 1366), (1357, 1358, 1368, 1367), (1358, 1359, 1369, 1368), (1359, 1360, 1370, 1369), (1360, 1361, 1371, 1370), (1361, 1362, 1372, 1371), (1362, 1363, 1373, 1372), (1363, 1364, 1374, 1373), (1364, 1365, 1375, 1374), (1348, 1349, 1359, 1358), (1350, 1351, 1361, 1360), (1352, 1353, 1363, 1362), (1354, 1355, 1365, 1364), (1340, 1341, 1349, 1348), (1341, 1342, 1350, 1349), (1342, 1343, 1351, 1350), (1343, 1344, 1352, 1351), (1344, 1345, 1353, 1352), (1345, 1346, 1354, 1353), (1346, 1347, 1355, 1354), (1334, 1335, 1343, 1342), (1336, 1337, 1345, 1344), (1338, 1339, 1347, 1346), (1328, 1329, 1335, 1334), (1329, 1330, 1336, 1335), (1330, 1331, 1337, 1336), (1331, 1332, 1338, 1337), (1332, 1333, 1339, 1338), (1324, 1325, 1331, 1330), (1326, 1327, 1333, 1332), (1320, 1321, 1325, 1324), (1321, 1322, 1326, 1325), (1322, 1323, 1327, 1326), (1318, 1319, 1323, 1322), (1316, 1317, 1319, 1318), (1366, 1367, 1106, 1105), (1368, 1369, 1108, 1107), (1370, 1371, 1110, 1109), (1372, 1373, 1112, 1111), (1374, 1375, 1114, 1113), (1469, 1317, 1316, 1468), (1435, 1356, 1366, 1434), (1427, 1127, 1141, 1426), (1473, 1187, 1205, 1506, 1507), (1454, 898, 910, 1453), (1464, 1321, 1320, 1467), (1443, 1328, 1334, 1442), (1446, 1128, 1127, 1444, 1445), (1459, 885, 891, 1458), (1440, 1341, 1340, 1441), (1430, 1156, 1155, 1431), (1465, 1316, 1318, 1466), (1449, 1103, 1115, 1448), (1472, 881, 883, 1470, 1471), (1457, 899, 898, 1455, 1456), (1463, 1320, 1324, 1462), (1433, 1188, 1187, 1432), (1450, 1104, 1103, 1447), (1428, 1155, 1171, 1429), (1438, 1340, 1348, 1439), (1451, 1329, 1328, 1452), (1460, 886, 885, 1461), (1436, 1357, 1356, 1437), (1, 2, 739, 738), (3, 4, 741, 740), (5, 6, 743, 742), (7, 8, 745, 744), (9, 10, 747, 746), (11, 12, 749, 748), (13, 14, 751, 750), (18, 17, 754, 755), (20, 19, 756, 757), (22, 21, 758, 759), (24, 23, 760, 761), (26, 25, 762, 763), (28, 27, 764, 765), (30, 29, 766, 767), (33, 34, 771, 770), (35, 36, 773, 772), (37, 38, 775, 774), (39, 40, 777, 776), (41, 42, 779, 778), (43, 44, 781, 780), (48, 47, 784, 785), (50, 49, 786, 787), (52, 51, 788, 789), (54, 53, 790, 791), (56, 55, 792, 793), (58, 57, 794, 795), (61, 62, 799, 798), (63, 64, 801, 800), (65, 66, 803, 802), (67, 68, 805, 804), (69, 70, 807, 806), (74, 73, 810, 811), (76, 75, 812, 813), (78, 77, 814, 815), (80, 79, 816, 817), (82, 81, 818, 819), (85, 86, 823, 822), (87, 88, 825, 824), (89, 90, 827, 826), (91, 92, 829, 828), (96, 95, 832, 833), (98, 97, 834, 835), (100, 99, 836, 837), (102, 101, 838, 839), (105, 106, 843, 842), (107, 108, 845, 844), (109, 110, 847, 846), (114, 113, 850, 851), (116, 115, 852, 853), (118, 117, 854, 855), (121, 122, 859, 858), (123, 124, 861, 860), (128, 127, 864, 865), (130, 129, 866, 867), (133, 134, 871, 870), (138, 137, 874, 875), (648, 142, 879, 1385), (143, 649, 1386, 880), (140, 136, 873, 877), (137, 141, 878, 874), (644, 138, 875, 1381), (139, 643, 1380, 876), (132, 126, 863, 869), (127, 133, 870, 864), (134, 128, 865, 871), (129, 135, 872, 866), (657, 130, 867, 1394), (131, 656, 1393, 868), (120, 112, 849, 857), (113, 121, 858, 850), (122, 114, 851, 859), (115, 123, 860, 852), (124, 116, 853, 861), (117, 125, 862, 854), (660, 118, 855, 1397), (119, 651, 1388, 856), (104, 94, 831, 841), (95, 105, 842, 832), (106, 96, 833, 843), (97, 107, 844, 834), (108, 98, 835, 845), (99, 109, 846, 836), (110, 100, 837, 847), (101, 111, 848, 838), (664, 102, 839, 1401), (103, 665, 1402, 840), (84, 72, 809, 821), (73, 85, 822, 810), (86, 74, 811, 823), (75, 87, 824, 812), (88, 76, 813, 825), (77, 89, 826, 814), (90, 78, 815, 827), (79, 91, 828, 816), (92, 80, 817, 829), (81, 93, 830, 818), (666, 82, 819, 1403), (83, 670, 1407, 820), (60, 46, 783, 797), (47, 61, 798, 784), (62, 48, 785, 799), (49, 63, 800, 786), (64, 50, 787, 801), (51, 65, 802, 788), (66, 52, 789, 803), (53, 67, 804, 790), (68, 54, 791, 805), (55, 69, 806, 792), (70, 56, 793, 807), (57, 71, 808, 794), (679, 58, 795, 1416), (59, 678, 1415, 796), (32, 16, 753, 769), (17, 33, 770, 754), (34, 18, 755, 771), (19, 35, 772, 756), (36, 20, 757, 773), (21, 37, 774, 758), (38, 22, 759, 775), (23, 39, 776, 760), (40, 24, 761, 777), (25, 41, 778, 762), (42, 26, 763, 779), (27, 43, 780, 764), (44, 28, 765, 781), (29, 45, 782, 766), (683, 30, 767, 1420), (31, 687, 1424, 768), (0, 348, 1085, 737), (2, 350, 1087, 739), (735, 144, 881, 1472), (145, 1546, 1545, 882), (146, 733, 1470, 883), (722, 148, 885, 1459), (149, 150, 887, 886), (151, 152, 889, 888), (153, 1556, 1557, 890), (154, 721, 1458, 891), (156, 155, 892, 893), (158, 157, 894, 895), (160, 159, 896, 897), (162, 163, 900, 899), (164, 165, 902, 901), (166, 167, 904, 903), (168, 169, 906, 905), (170, 171, 908, 907), (172, 1543, 1542, 909), (175, 174, 911, 912), (177, 176, 913, 914), (179, 178, 915, 916), (181, 180, 917, 918), (183, 182, 919, 920), (186, 187, 924, 923), (188, 189, 926, 925), (190, 191, 928, 927), (192, 193, 930, 929), (194, 195, 932, 931), (196, 197, 934, 933), (198, 1576, 1574, 935), (201, 200, 937, 938), (203, 202, 939, 940), (205, 204, 941, 942), (207, 206, 943, 944), (209, 208, 945, 946), (211, 210, 947, 948), (213, 212, 949, 950), (215, 216, 953, 952), (217, 218, 955, 954), (219, 220, 957, 956), (221, 222, 959, 958), (223, 224, 961, 960), (225, 226, 963, 962), (227, 228, 965, 964), (229, 230, 967, 966), (234, 233, 970, 971), (236, 235, 972, 973), (238, 237, 974, 975), (240, 239, 976, 977), (242, 241, 978, 979), (244, 243, 980, 981), (246, 245, 982, 983), (248, 247, 984, 985), (251, 252, 989, 988), (253, 254, 991, 990), (255, 256, 993, 992), (257, 258, 995, 994), (259, 260, 997, 996), (261, 262, 999, 998), (263, 264, 1001, 1000), (265, 266, 1003, 1002), (267, 268, 1005, 1004), (272, 271, 1008, 1009), (274, 273, 1010, 1011), (276, 275, 1012, 1013), (278, 277, 1014, 1015), (280, 279, 1016, 1017), (282, 281, 1018, 1019), (284, 283, 1020, 1021), (286, 285, 1022, 1023), (288, 287, 1024, 1025), (291, 292, 1029, 1028), (293, 294, 1031, 1030), (295, 296, 1033, 1032), (297, 298, 1035, 1034), (299, 300, 1037, 1036), (301, 302, 1039, 1038), (303, 304, 1041, 1040), (305, 306, 1043, 1042), (307, 308, 1045, 1044), (312, 311, 1048, 1049), (314, 313, 1050, 1051), (316, 315, 1052, 1053), (318, 317, 1054, 1055), (320, 319, 1056, 1057), (322, 321, 1058, 1059), (324, 323, 1060, 1061), (326, 325, 1062, 1063), (328, 327, 1064, 1065), (331, 332, 1069, 1068), (333, 334, 1071, 1070), (335, 336, 1073, 1072), (337, 338, 1075, 1074), (339, 340, 1077, 1076), (341, 342, 1079, 1078), (343, 344, 1081, 1080), (345, 346, 1083, 1082), (350, 349, 1086, 1087), (352, 351, 1088, 1089), (354, 353, 1090, 1091), (356, 355, 1092, 1093), (358, 357, 1094, 1095), (360, 359, 1096, 1097), (362, 361, 1098, 1099), (364, 363, 1100, 1101), (330, 310, 1047, 1067), (311, 331, 1068, 1048), (332, 312, 1049, 1069), (313, 333, 1070, 1050), (334, 314, 1051, 1071), (315, 335, 1072, 1052), (336, 316, 1053, 1073), (317, 337, 1074, 1054), (338, 318, 1055, 1075), (319, 339, 1076, 1056), (340, 320, 1057, 1077), (321, 341, 1078, 1058), (342, 322, 1059, 1079), (323, 343, 1080, 1060), (344, 324, 1061, 1081), (325, 345, 1082, 1062), (346, 326, 1063, 1083), (327, 347, 1084, 1064), (677, 328, 1065, 1414), (329, 676, 1413, 1066), (290, 270, 1007, 1027), (271, 291, 1028, 1008), (292, 272, 1009, 1029), (273, 293, 1030, 1010), (294, 274, 1011, 1031), (275, 295, 1032, 1012), (296, 276, 1013, 1033), (277, 297, 1034, 1014), (298, 278, 1015, 1035), (279, 299, 1036, 1016), (300, 280, 1017, 1037), (281, 301, 1038, 1018), (302, 282, 1019, 1039), (283, 303, 1040, 1020), (304, 284, 1021, 1041), (285, 305, 1042, 1022), (306, 286, 1023, 1043), (287, 307, 1044, 1024), (308, 288, 1025, 1045), (289, 309, 1046, 1026), (250, 232, 969, 987), (233, 251, 988, 970), (252, 234, 971, 989), (235, 253, 990, 972), (254, 236, 973, 991), (237, 255, 992, 974), (256, 238, 975, 993), (239, 257, 994, 976), (258, 240, 977, 995), (241, 259, 996, 978), (260, 242, 979, 997), (243, 261, 998, 980), (262, 244, 981, 999), (245, 263, 1000, 982), (264, 246, 983, 1001), (247, 265, 1002, 984), (266, 248, 985, 1003), (249, 267, 1004, 986), (214, 199, 936, 951), (200, 215, 952, 937), (216, 201, 938, 953), (202, 217, 954, 939), (218, 203, 940, 955), (204, 219, 956, 941), (220, 205, 942, 957), (206, 221, 958, 943), (222, 207, 944, 959), (208, 223, 960, 945), (224, 209, 946, 961), (210, 225, 962, 947), (226, 211, 948, 963), (212, 227, 964, 949), (228, 213, 950, 965), (185, 173, 910, 922), (174, 186, 923, 911), (187, 175, 912, 924), (176, 188, 925, 913), (189, 177, 914, 926), (178, 190, 927, 915), (191, 179, 916, 928), (180, 192, 929, 917), (193, 181, 918, 930), (182, 194, 931, 919), (195, 183, 920, 932), (184, 196, 933, 921), (197, 1595, 1571, 934), (163, 154, 891, 900), (155, 164, 901, 892), (165, 156, 893, 902), (157, 166, 903, 894), (167, 158, 895, 904), (159, 168, 905, 896), (169, 160, 897, 906), (171, 1563, 1538, 908), (150, 146, 883, 887), (147, 151, 888, 884), (152, 1560, 1554, 889), (349, 1, 738, 1086), (4, 352, 1089, 741), (351, 3, 740, 1088), (6, 354, 1091, 743), (353, 5, 742, 1090), (8, 356, 1093, 745), (355, 7, 744, 1092), (10, 358, 1095, 747), (357, 9, 746, 1094), (12, 360, 1097, 749), (359, 11, 748, 1096), (14, 362, 1099, 751), (361, 13, 750, 1098), (671, 364, 1101, 1408), (363, 15, 752, 1100), (365, 688, 1425, 1102), (348, 638, 1375, 1085), (377, 0, 737, 1114), (16, 389, 1126, 753), (403, 32, 769, 1140), (46, 417, 1154, 783), (433, 60, 797, 1170), (72, 449, 1186, 809), (467, 84, 821, 1204), (94, 485, 1222, 831), (501, 104, 841, 1238), (112, 516, 1253, 849), (528, 120, 857, 1265), (126, 540, 1277, 863), (550, 132, 869, 1287), (136, 559, 1296, 873), (565, 140, 877, 1302), (142, 571, 1308, 879), (310, 618, 1355, 1047), (712, 366, 1103, 1449), (367, 368, 1105, 1104), (369, 370, 1107, 1106), (371, 372, 1109, 1108), (373, 374, 1111, 1110), (375, 376, 1113, 1112), (378, 711, 1448, 1115), (380, 379, 1116, 1117), (382, 381, 1118, 1119), (384, 383, 1120, 1121), (386, 385, 1122, 1123), (388, 387, 1124, 1125), (690, 390, 1127, 1427), (391, 392, 1129, 1128), (393, 394, 1131, 1130), (395, 396, 1133, 1132), (397, 398, 1135, 1134), (399, 400, 1137, 1136), (401, 402, 1139, 1138), (404, 689, 1426, 1141), (406, 405, 1142, 1143), (408, 407, 1144, 1145), (410, 409, 1146, 1147), (412, 411, 1148, 1149), (414, 413, 1150, 1151), (416, 415, 1152, 1153), (691, 418, 1155, 1428), (419, 420, 1157, 1156), (421, 422, 1159, 1158), (423, 424, 1161, 1160), (425, 426, 1163, 1162), (427, 428, 1165, 1164), (429, 430, 1167, 1166), (431, 432, 1169, 1168), (434, 692, 1429, 1171), (436, 435, 1172, 1173), (438, 437, 1174, 1175), (440, 439, 1176, 1177), (442, 441, 1178, 1179), (444, 443, 1180, 1181), (446, 445, 1182, 1183), (448, 447, 1184, 1185), (736, 450, 1187, 1473), (451, 452, 1189, 1188), (453, 454, 1191, 1190), (455, 456, 1193, 1192), (457, 458, 1195, 1194), (459, 460, 1197, 1196), (461, 462, 1199, 1198), (463, 464, 1201, 1200), (465, 466, 1203, 1202), (468, 1509, 1506, 1205), (470, 469, 1206, 1207), (472, 471, 1208, 1209), (474, 473, 1210, 1211), (476, 475, 1212, 1213), (478, 477, 1214, 1215), (480, 479, 1216, 1217), (482, 481, 1218, 1219), (484, 483, 1220, 1221), (487, 488, 1225, 1224), (489, 490, 1227, 1226), (491, 492, 1229, 1228), (493, 494, 1231, 1230), (495, 496, 1233, 1232), (497, 498, 1235, 1234), (499, 500, 1237, 1236), (503, 502, 1239, 1240), (505, 504, 1241, 1242), (507, 506, 1243, 1244), (509, 508, 1245, 1246), (511, 510, 1247, 1248), (513, 512, 1249, 1250), (515, 514, 1251, 1252), (518, 519, 1256, 1255), (520, 521, 1258, 1257), (522, 523, 1260, 1259), (524, 525, 1262, 1261), (526, 527, 1264, 1263), (529, 1530, 1531, 1266), (531, 530, 1267, 1268), (533, 532, 1269, 1270), (535, 534, 1271, 1272), (537, 536, 1273, 1274), (539, 538, 1275, 1276), (542, 543, 1280, 1279), (544, 545, 1282, 1281), (546, 547, 1284, 1283), (548, 549, 1286, 1285), (552, 551, 1288, 1289), (554, 553, 1290, 1291), (556, 555, 1292, 1293), (558, 557, 1294, 1295), (561, 562, 1299, 1298), (563, 564, 1301, 1300), (566, 1488, 1491, 1303), (568, 567, 1304, 1305), (570, 569, 1306, 1307), (573, 574, 1311, 1310), (577, 576, 1313, 1314), (576, 1503, 1505, 1313), (647, 577, 1314, 1384), (578, 646, 1383, 1315), (567, 1499, 1498, 1304), (572, 568, 1305, 1309), (569, 573, 1310, 1306), (574, 570, 1307, 1311), (571, 575, 1312, 1308), (551, 1481, 1480, 1288), (553, 1485, 1483, 1290), (560, 554, 1291, 1297), (555, 561, 1298, 1292), (562, 556, 1293, 1299), (557, 563, 1300, 1294), (564, 558, 1295, 1301), (559, 565, 1302, 1296), (530, 1534, 1535, 1267), (541, 531, 1268, 1278), (532, 542, 1279, 1269), (543, 533, 1270, 1280), (534, 544, 1281, 1271), (545, 535, 1272, 1282), (536, 546, 1283, 1273), (547, 537, 1274, 1284), (538, 548, 1285, 1275), (549, 539, 1276, 1286), (540, 550, 1287, 1277), (502, 1532, 1533, 1239), (504, 1523, 1529, 1241), (517, 505, 1242, 1254), (506, 518, 1255, 1243), (519, 507, 1244, 1256), (508, 520, 1257, 1245), (521, 509, 1246, 1258), (510, 522, 1259, 1247), (523, 511, 1248, 1260), (512, 524, 1261, 1249), (525, 513, 1250, 1262), (514, 526, 1263, 1251), (527, 515, 1252, 1264), (516, 528, 1265, 1253), (469, 1513, 1512, 1206), (486, 470, 1207, 1223), (471, 487, 1224, 1208), (488, 472, 1209, 1225), (473, 489, 1226, 1210), (490, 474, 1211, 1227), (475, 491, 1228, 1212), (492, 476, 1213, 1229), (477, 493, 1230, 1214), (494, 478, 1215, 1231), (479, 495, 1232, 1216), (496, 480, 1217, 1233), (481, 497, 1234, 1218), (498, 482, 1219, 1235), (483, 499, 1236, 1220), (500, 484, 1221, 1237), (485, 501, 1238, 1222), (452, 434, 1171, 1189), (435, 453, 1190, 1172), (454, 436, 1173, 1191), (437, 455, 1192, 1174), (456, 438, 1175, 1193), (439, 457, 1194, 1176), (458, 440, 1177, 1195), (441, 459, 1196, 1178), (460, 442, 1179, 1197), (443, 461, 1198, 1180), (462, 444, 1181, 1199), (445, 463, 1200, 1182), (464, 446, 1183, 1201), (447, 465, 1202, 1184), (466, 448, 1185, 1203), (449, 467, 1204, 1186), (420, 404, 1141, 1157), (405, 421, 1158, 1142), (422, 406, 1143, 1159), (407, 423, 1160, 1144), (424, 408, 1145, 1161), (409, 425, 1162, 1146), (426, 410, 1147, 1163), (411, 427, 1164, 1148), (428, 412, 1149, 1165), (413, 429, 1166, 1150), (430, 414, 1151, 1167), (415, 431, 1168, 1152), (432, 416, 1153, 1169), (417, 433, 1170, 1154), (392, 378, 1115, 1129), (379, 393, 1130, 1116), (394, 380, 1117, 1131), (381, 395, 1132, 1118), (396, 382, 1119, 1133), (383, 397, 1134, 1120), (398, 384, 1121, 1135), (385, 399, 1136, 1122), (400, 386, 1123, 1137), (387, 401, 1138, 1124), (402, 388, 1125, 1139), (389, 403, 1140, 1126), (717, 161, 898, 1454), (173, 716, 1453, 910), (580, 185, 922, 1317), (199, 582, 1319, 936), (586, 214, 951, 1323), (232, 590, 1327, 969), (596, 250, 987, 1333), (270, 602, 1339, 1007), (610, 290, 1027, 1347), (628, 330, 1067, 1365), (728, 579, 1316, 1465), (581, 729, 1466, 1318), (726, 583, 1320, 1463), (584, 585, 1322, 1321), (587, 725, 1462, 1324), (589, 588, 1325, 1326), (706, 591, 1328, 1443), (592, 593, 1330, 1329), (594, 595, 1332, 1331), (597, 705, 1442, 1334), (599, 598, 1335, 1336), (601, 600, 1337, 1338), (701, 603, 1340, 1438), (604, 605, 1342, 1341), (606, 607, 1344, 1343), (608, 609, 1346, 1345), (611, 702, 1439, 1348), (613, 612, 1349, 1350), (615, 614, 1351, 1352), (617, 616, 1353, 1354), (698, 619, 1356, 1435), (620, 621, 1358, 1357), (622, 623, 1360, 1359), (624, 625, 1362, 1361), (626, 627, 1364, 1363), (629, 697, 1434, 1366), (631, 630, 1367, 1368), (633, 632, 1369, 1370), (635, 634, 1371, 1372), (637, 636, 1373, 1374), (621, 611, 1348, 1358), (612, 622, 1359, 1349), (623, 613, 1350, 1360), (614, 624, 1361, 1351), (625, 615, 1352, 1362), (616, 626, 1363, 1353), (627, 617, 1354, 1364), (618, 628, 1365, 1355), (605, 597, 1334, 1342), (598, 606, 1343, 1335), (607, 599, 1336, 1344), (600, 608, 1345, 1337), (609, 601, 1338, 1346), (602, 610, 1347, 1339), (593, 587, 1324, 1330), (588, 594, 1331, 1325), (595, 589, 1326, 1332), (590, 596, 1333, 1327), (585, 581, 1318, 1322), (582, 586, 1323, 1319), (368, 629, 1366, 1105), (370, 631, 1368, 1107), (630, 369, 1106, 1367), (372, 633, 1370, 1109), (632, 371, 1108, 1369), (374, 635, 1372, 1111), (634, 373, 1110, 1371), (376, 637, 1374, 1113), (636, 375, 1112, 1373), (638, 377, 1114, 1375), (639, 640, 1377, 1376), (641, 642, 1379, 1378), (643, 644, 1381, 1380), (646, 647, 1384, 1383), (649, 648, 1385, 1386), (650, 645, 1382, 1387), (651, 660, 1397, 1388), (652, 653, 1390, 1389), (654, 655, 1392, 1391), (656, 657, 1394, 1393), (659, 658, 1395, 1396), (662, 661, 1398, 1399), (663, 662, 1399, 1400), (665, 664, 1401, 1402), (667, 666, 1403, 1404), (668, 669, 1406, 1405), (670, 667, 1404, 1407), (673, 672, 1409, 1410), (674, 675, 1412, 1411), (676, 677, 1414, 1413), (678, 679, 1416, 1415), (681, 680, 1417, 1418), (682, 681, 1418, 1419), (685, 684, 1421, 1422), (684, 686, 1423, 1421), (687, 683, 1420, 1424), (688, 671, 1408, 1425), (689, 690, 1427, 1426), (692, 691, 1428, 1429), (694, 693, 1430, 1431), (695, 696, 1433, 1432), (697, 698, 1435, 1434), (700, 699, 1436, 1437), (702, 701, 1438, 1439), (704, 703, 1440, 1441), (705, 706, 1443, 1442), (707, 708, 1445, 1444), (708, 709, 1446, 1445), (711, 712, 1449, 1448), (710, 713, 1450, 1447), (715, 714, 1451, 1452), (716, 717, 1454, 1453), (718, 719, 1456, 1455), (719, 720, 1457, 1456), (721, 722, 1459, 1458), (724, 723, 1460, 1461), (725, 726, 1463, 1462), (730, 727, 1464, 1467), (729, 728, 1465, 1466), (731, 732, 1469, 1468), (733, 734, 1471, 1470), (734, 735, 1472, 1471), (703, 604, 1341, 1440), (71, 663, 1400, 808), (390, 707, 1444, 1127), (686, 31, 768, 1423), (709, 391, 1128, 1446), (148, 724, 1461, 885), (141, 641, 1378, 878), (231, 1587, 1586, 968), (723, 149, 886, 1460), (347, 673, 1410, 1084), (579, 731, 1468, 1316), (732, 580, 1317, 1469), (645, 578, 1315, 1382), (658, 131, 868, 1395), (619, 700, 1437, 1356), (699, 620, 1357, 1436), (111, 652, 1389, 848), (230, 1583, 1582, 967), (418, 694, 1431, 1155), (661, 83, 820, 1398), (693, 419, 1156, 1430), (575, 650, 1387, 1312), (45, 682, 1419, 782), (161, 718, 1455, 898), (720, 162, 899, 1457), (583, 730, 1467, 1320), (727, 584, 1321, 1464), (642, 143, 880, 1379), (135, 654, 1391, 872), (672, 365, 1102, 1409), (269, 639, 1376, 1006), (450, 695, 1432, 1187), (653, 119, 856, 1390), (640, 289, 1026, 1377), (696, 451, 1188, 1433), (268, 1590, 1591, 1005), (309, 674, 1411, 1046), (93, 668, 1405, 830), (675, 329, 1066, 1412), (680, 59, 796, 1417), (591, 715, 1452, 1328), (714, 592, 1329, 1451), (15, 685, 1422, 752), (366, 710, 1447, 1103), (655, 139, 876, 1392), (713, 367, 1104, 1450), (144, 1552, 1553, 881), (125, 659, 1396, 862), (669, 103, 840, 1406), (603, 704, 1441, 1340), (1515, 1510, 468, 1205), (1518, 1519, 486, 1223), (1476, 1477, 541), (1493, 1492, 1309), (1520, 1518, 1223), (1475, 1474, 1278), (1531, 1525, 1524, 1254, 1266), (1519, 1517, 486), (1524, 1526, 517, 1254), (1533, 1521, 1239), (1501, 1504, 1503, 576), (1491, 1482, 1297, 1303), (1500, 1496, 566, 1303), (1526, 1530, 529, 517), (1516, 1522, 1532, 502), (1482, 1487, 560, 1297), (1505, 1502, 1313), (1507, 1508, 736, 1473), (1497, 1496, 1500, 1498, 1499), (1488, 1487, 1482, 1491), (1486, 1490, 1489, 1484, 1483, 1485), (1481, 1479, 1477, 1476, 1474, 1475, 1478, 1480), (1507, 1506, 1509, 1508), (1520, 1521, 1533, 1532, 1522, 1516, 1517, 1519, 1518), (1529, 1523, 1527, 1528), (1525, 1531, 1530, 1526, 1524), (1537, 1536, 1535, 1534), (1513, 1511, 1510, 1515, 1514, 1512), (1502, 1505, 1503, 1504, 1501, 1495, 1494, 1492, 1493), (1474, 1476, 541, 1278), (1492, 1494, 572, 1309), (1494, 1495, 572), (1528, 1527, 503, 1240), (1487, 1488, 566, 560), (1489, 1490, 552, 1289), (1479, 1481, 551), (1536, 1537, 529, 1266), (1480, 1478, 1288), (1580, 1581, 229, 966), (1570, 1573, 198, 935), (1564, 1559, 160), (1541, 1540, 172, 909), (1544, 1569, 184, 921), (1541, 1538, 1563, 1539, 1540), (1566, 1565, 1558, 1557, 1556, 1559, 1564, 1567, 1568), (1555, 1554, 1560, 1561, 1562), (1547, 1545, 1546, 1548), (1553, 1552, 1551, 1549, 1550), (1543, 1569, 1544, 1542), (1572, 1573, 1570, 1571, 1595), (1576, 1575, 1579, 1581, 1580, 1578, 1577, 1574), (1585, 1584, 1582, 1583), (1587, 1588, 1589, 1586), (1590, 1594, 1593, 1592, 1591), (1555, 1562, 153, 890), (1566, 1568, 170, 907), (1571, 1570, 935, 934), (1550, 1549, 145, 882), (1577, 1578, 950), (1549, 1551, 1552, 144, 145), (1593, 1594, 269, 1006), (1582, 1584, 968, 967), (1579, 1575, 213), (1594, 1590, 268, 269), (1538, 1541, 909, 908), (1558, 1565, 897), (1584, 1585, 231, 968), (1585, 1583, 230, 231), (1554, 1555, 890, 889), (1540, 1539, 1563, 171, 172), (1553, 1550, 882, 881), (1589, 1588, 249, 986), (1591, 1592, 1593, 1006, 1005), (1562, 1561, 1560, 152, 153), (1573, 1572, 1595, 197, 198), (1547, 1548, 147, 884), (1596, 1597, 1599, 1598), (1598, 1599, 1603, 1602), (1602, 1603, 1601, 1600), (1600, 1601, 1597, 1596), (1598, 1602, 1600, 1596), (1603, 1599, 1597, 1601)])
me_cube_001.materials.append(mat_material_001)
me_cube_001.use_remesh_preserve_volume = False
me_cube_001.use_remesh_preserve_attributes = False
me_cube_001.use_mirror_vertex_groups = False
me_cube_001.update()

# ---- objects
ob_cube = bpy.data.objects.new('Cube', me_cube_001)

# ---- transforms, parenting, visibility, modifiers, constraints
ob_cube.location = (-0.03209, -0.5237, -0.8026)
ob_cube.rotation_euler = (8.63e-09, 0.1951, 1.571)
ob_cube.scale = (3.564, 3.564, 3.564)
ob_cube.lineart.crease_threshold = 0.0

# ---- collection membership
col_collection_1.objects.link(ob_cube)

# ---- scene / render settings (as saved in the file)
scene.frame_start = 1; scene.frame_end = 250; scene.frame_set(1)
scene.render.engine = 'BLENDER_EEVEE_NEXT'
scene.render.resolution_percentage = 50
scene.render.dither_intensity = 0.0
scene.cycles.use_denoising = False
scene.cycles.samples = 128
scene.cycles.sampling_pattern = 'TABULATED_SOBOL'
scene.cycles.use_adaptive_sampling = False
scene.cycles.use_light_tree = False
scene.cycles.blur_glossy = 0.0
scene.cycles.sample_clamp_indirect = 0.0
scene.view_settings.view_transform = 'Standard'
bpy.context.view_layer.update()

# ---- added for rendering (the .blend has no active camera and no usable light): camera, sun
cam_auto = bpy.data.cameras.new('AutoCamera')
cam_auto.lens = 50.0
cam_auto.sensor_width = 36.0
cam_auto.clip_end = 1000.0
ob_auto_camera = bpy.data.objects.new('AutoCamera', cam_auto)
scene.collection.objects.link(ob_auto_camera)
ob_auto_camera.location = (14.889, -18.4215, 11.2473)
ob_auto_camera.rotation_euler = (1.09748, -7.21219e-08, 0.694738)
scene.camera = ob_auto_camera
light_auto_sun = bpy.data.lights.new('AutoSun', 'SUN')
light_auto_sun.energy = 3.0
light_auto_sun.angle = 0.0523599
ob_auto_sun = bpy.data.objects.new('AutoSun', light_auto_sun)
scene.collection.objects.link(ob_auto_sun)
ob_auto_sun.rotation_euler = (0.872665, 0.174533, 0.523599)
bpy.context.view_layer.update()
